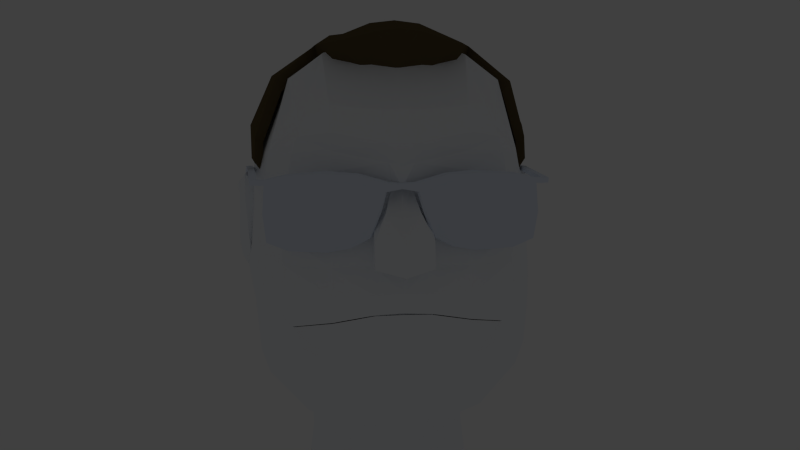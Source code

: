 # Source: bradgolf1_7.blend  (saved by Blender 2.67.0; exported with 4.5.12 LTS)
import bpy
from mathutils import Matrix  # noqa: F401  (used for matrix-valued properties, if any)

bpy.ops.wm.read_factory_settings(use_empty=True)
scene = bpy.context.scene
scene.name = 'Scene'

# ---- collections
col_collection_1 = bpy.data.collections.new('Collection 1'); scene.collection.children.link(col_collection_1)

# ---- materials (node trees are filled in below, after node groups)
mat_bradhairmat = bpy.data.materials.new('BradHairMat')
mat_bradhairmat.alpha_threshold = 0.0
mat_bradhairmat.use_transparent_shadow = False
mat_bradhairmat.diffuse_color = (0.1149, 0.08363, 0.0388, 1.0)
mat_bradhairmat.roughness = 0.5
mat_bradhairmat.line_color = (0.0, 0.0, 0.0, 1.0)
mat_bradfacemat = bpy.data.materials.new('BradFaceMat')
mat_bradfacemat.alpha_threshold = 0.0
mat_bradfacemat.use_transparent_shadow = False
mat_bradfacemat.diffuse_color = (0.9519, 0.973, 1.0, 1.0)
mat_bradfacemat.roughness = 0.5
mat_bradfacemat.line_color = (0.0, 0.0, 0.0, 1.0)
mat_bradteethmat = bpy.data.materials.new('BradTeethMat')
mat_bradteethmat.alpha_threshold = 0.0
mat_bradteethmat.use_transparent_shadow = False
mat_bradteethmat.diffuse_color = (1.0, 0.9743, 0.9333, 1.0)
mat_bradteethmat.roughness = 0.5
mat_bradteethmat.line_color = (0.0, 0.0, 0.0, 1.0)
mat_glassesmat = bpy.data.materials.new('GlassesMat')
mat_glassesmat.alpha_threshold = 0.0
mat_glassesmat.use_transparent_shadow = False
mat_glassesmat.diffuse_color = (0.8293, 0.89, 1.0, 1.0)
mat_glassesmat.roughness = 0.5

# ---- material node trees

# ---- world
world_world = bpy.data.worlds.new('World'); scene.world = world_world
world_world.color = (0.05088, 0.05088, 0.05088)
world_world.use_sun_shadow = False
world_world.sun_shadow_jitter_overblur = 0.0
world_world.cycles.sampling_method = 'MANUAL'
world_world.cycles.sample_map_resolution = 256

# ---- cameras
cam_camera = bpy.data.cameras.new('Camera')
cam_camera.clip_end = 2000.0
cam_camera.lens = 35.0
cam_camera.sensor_width = 32.0
cam_camera.sensor_height = 18.0
cam_camera.ortho_scale = 7.314
cam_camera.dof.focus_distance = 0.0
cam_camera.dof.aperture_fstop = 128.0

# ---- lights
light_lamp = bpy.data.lights.new('Lamp', 'POINT')
light_lamp.transmission_factor = 0.0
light_lamp.cutoff_distance = 30.0
light_lamp.energy = 100.0
light_lamp.shadow_buffer_clip_start = 1.001
light_lamp.shadow_soft_size = 0.1
light_lamp.shadow_maximum_resolution = 0.006
light_lamp.use_absolute_resolution = True
light_lamp.cycles.use_multiple_importance_sampling = False

# ---- meshes
me_hairmesh = bpy.data.meshes.new('HairMesh')
me_hairmesh.from_pydata([(-0.8922, 0.7855, 2.884), (-0.9602, 1.132, 1.681), (-0.987, 1.083, 2.31), (-0.5156, 0.9674, 2.935), (-1.007, 0.44, 2.897), (-0.7452, 1.155, 1.063), (-0.9917, -0.5189, 2.897), (-0.5156, 0.03487, 3.305), (-1.185, 0.646, 1.681), (-1.215, -0.06004, 2.231), (-0.5156, 1.377, 1.681), (-0.6569, -0.3888, 3.191), (-1.175, 0.4608, 2.313), (-0.5156, 1.262, 1.012), (-0.5156, 0.5349, 3.224), (-0.8017, 1.055, 0.7541), (-1.178, -0.3537, 2.231), (-0.5156, 1.302, 2.313), (-0.9706, 1.121, 1.996), (-1.185, 0.646, 1.997), (-0.5156, 1.366, 1.997), (-0.5156, 1.247, 2.52), (-0.9915, 1.028, 2.479), (-1.167, -0.3537, 2.423), (-1.17, 0.44, 2.52), (-1.219, -0.06004, 2.52), (-0.5156, 1.354, 1.337), (-1.064, 0.8445, 1.244), (-0.5156, 1.122, 0.7383), (-0.9254, 1.109, 1.284), (-0.9186, 0.7179, 2.764), (-0.2063, 0.03487, 3.344), (-0.2063, -0.5498, 3.364), (-0.2507, 1.122, 0.7162), (-0.2507, 1.354, 1.337), (-0.2507, 1.278, 2.52), (-0.2507, 1.397, 1.997), (-0.2507, 1.333, 2.313), (-0.2507, 0.5349, 3.284), (-0.2507, 1.262, 1.012), (-0.2507, 1.408, 1.681), (-0.2507, 0.993, 3.003), (-0.5156, -0.8213, 3.193), (-0.172, -0.9311, 3.271), (-1.027, -0.06004, 2.945), (-0.9174, 1.018, 1.625), (-0.9414, 0.9707, 2.189), (-0.519, 0.8809, 2.81), (-0.9522, 0.3984, 2.802), (-0.7247, 1.038, 1.072), (-0.9381, -0.4607, 2.802), (-0.519, 0.04535, 3.168), (-1.178, 0.5794, 1.625), (-1.146, -0.04956, 2.109), (-0.519, 1.237, 1.625), (-0.6382, -0.3441, 3.066), (-1.102, 0.4171, 2.192), (-0.519, 1.134, 1.026), (-0.519, 0.4933, 3.095), (-0.7754, 0.9495, 0.7949), (-1.112, -0.3127, 2.109), (-0.519, 1.167, 2.192), (-0.9267, 1.009, 1.907), (-1.178, 0.5794, 1.909), (-0.519, 1.228, 1.909), (-0.519, 1.118, 2.378), (-0.9454, 0.9215, 2.34), (-1.101, -0.3127, 2.378), (-1.098, 0.3984, 2.378), (-1.147, -0.04956, 2.378), (-0.519, 1.217, 1.317), (-1.011, 0.7606, 1.234), (-0.519, 1.009, 0.7808), (-0.8862, 0.9978, 1.27), (-0.2418, 0.04535, 3.203), (-0.2418, -0.4785, 3.217), (-0.2817, 1.009, 0.7609), (-0.2817, 1.217, 1.317), (-0.2817, 1.146, 2.378), (-0.2817, 1.255, 1.909), (-0.2817, 1.195, 2.192), (-0.2817, 0.4933, 3.149), (-0.2817, 1.134, 1.026), (-0.2817, 1.265, 1.625), (-0.2817, 0.9038, 2.81), (-0.519, -0.5174, 3.031), (-0.2111, -0.644, 2.949), (-0.97, -0.04956, 2.845), (0.8922, 0.7855, 2.884), (0.9602, 1.132, 1.681), (0.0, 1.01, 3.003), (0.0, 0.03487, 3.368), (0.0, 1.429, 1.681), (0.987, 1.083, 2.31), (0.5156, 0.9674, 2.935), (1.007, 0.44, 2.897), (0.7452, 1.155, 1.063), (0.9917, -0.5189, 2.897), (0.0, -0.5498, 3.388), (0.0, 0.5349, 3.32), (0.5156, 0.03487, 3.305), (1.185, 0.646, 1.681), (1.215, -0.06004, 2.231), (0.5156, 1.377, 1.681), (0.0, 1.354, 2.313), (0.0, 1.283, 1.012), (0.6569, -0.3888, 3.191), (1.175, 0.4608, 2.313), (0.5156, 1.262, 1.012), (0.5156, 0.5349, 3.224), (0.8017, 1.055, 0.7541), (1.178, -0.3537, 2.231), (0.5156, 1.302, 2.313), (0.9706, 1.121, 1.996), (0.0, 1.418, 1.997), (1.185, 0.646, 1.997), (0.5156, 1.366, 1.997), (0.5156, 1.247, 2.52), (0.0, 1.299, 2.52), (0.9915, 1.028, 2.479), (1.167, -0.3537, 2.423), (1.17, 0.44, 2.52), (1.219, -0.06004, 2.52), (0.0, 1.375, 1.337), (0.5156, 1.354, 1.337), (1.064, 0.8445, 1.244), (0.5156, 1.122, 0.7383), (0.9254, 1.109, 1.284), (0.0, 1.143, 0.7215), (0.9186, 0.7179, 2.764), (0.2063, 0.03487, 3.344), (0.2063, -0.5498, 3.364), (0.2507, 1.122, 0.7162), (0.2507, 1.354, 1.337), (0.2507, 1.278, 2.52), (0.2507, 1.397, 1.997), (0.2507, 1.333, 2.313), (0.2507, 0.5349, 3.284), (0.2507, 1.262, 1.012), (0.2507, 1.408, 1.681), (0.2507, 0.993, 3.003), (0.0, -0.938, 3.291), (0.5156, -0.8213, 3.193), (0.172, -0.9311, 3.271), (1.027, -0.06004, 2.945), (0.9174, 1.018, 1.625), (0.0, 0.9194, 2.81), (0.0, 0.04535, 3.224), (0.0, 1.284, 1.625), (0.9414, 0.9707, 2.189), (0.519, 0.8809, 2.81), (0.9522, 0.3984, 2.802), (0.7247, 1.038, 1.072), (0.9381, -0.4607, 2.802), (0.0, -0.4785, 3.239), (0.0, 0.4933, 3.181), (0.519, 0.04535, 3.168), (1.178, 0.5794, 1.625), (1.146, -0.04956, 2.109), (0.519, 1.237, 1.625), (0.0, 1.214, 2.192), (0.0, 1.153, 1.026), (0.6382, -0.3441, 3.066), (1.102, 0.4171, 2.192), (0.519, 1.134, 1.026), (0.519, 0.4933, 3.095), (0.7754, 0.9495, 0.7949), (1.112, -0.3127, 2.109), (0.519, 1.167, 2.192), (0.9267, 1.009, 1.907), (0.0, 1.274, 1.909), (1.178, 0.5794, 1.909), (0.519, 1.228, 1.909), (0.519, 1.118, 2.378), (0.0, 1.165, 2.378), (0.9454, 0.9215, 2.34), (1.101, -0.3127, 2.378), (1.098, 0.3984, 2.378), (1.147, -0.04956, 2.378), (0.0, 1.236, 1.317), (0.519, 1.217, 1.317), (1.011, 0.7606, 1.234), (0.519, 1.009, 0.7808), (0.8862, 0.9978, 1.27), (0.0, 1.028, 0.7657), (0.2418, 0.04535, 3.203), (0.2418, -0.4785, 3.217), (0.2817, 1.009, 0.7609), (0.2817, 1.217, 1.317), (0.2817, 1.146, 2.378), (0.2817, 1.255, 1.909), (0.2817, 1.195, 2.192), (0.2817, 0.4933, 3.149), (0.2817, 1.134, 1.026), (0.2817, 1.265, 1.625), (0.2817, 0.9038, 2.81), (0.0, -0.7247, 2.967), (0.519, -0.5174, 3.031), (0.2111, -0.644, 2.949), (0.97, -0.04956, 2.845)], [], [(24, 4, 0, 22), (27, 8, 1, 29), (31, 7, 11, 32), (19, 12, 2, 18), (34, 39, 13, 26), (99, 38, 14, 7, 31, 91), (41, 3, 14, 38), (35, 37, 17, 21), (36, 40, 10, 20), (8, 19, 18, 1), (37, 36, 20, 17), (9, 25, 24, 12), (41, 35, 21, 3), (16, 23, 25, 9), (12, 24, 22, 2), (15, 27, 29, 5), (40, 34, 26, 10), (39, 33, 28, 13), (91, 31, 32, 98), (118, 104, 37, 35), (104, 114, 36, 37), (92, 123, 34, 40), (90, 118, 35, 41), (123, 105, 39, 34), (90, 41, 38, 99), (114, 92, 40, 36), (105, 128, 33, 39), (32, 11, 42, 43), (98, 32, 43, 141), (3, 21, 22, 0), (20, 10, 1, 18), (26, 13, 5, 29), (68, 66, 30, 48), (10, 26, 29, 1), (21, 17, 2, 22), (17, 20, 18, 2), (14, 3, 0), (23, 6, 44, 25), (7, 44, 6, 11), (4, 14, 0), (25, 44, 4, 24), (14, 4, 44, 7), (13, 28, 15, 5), (71, 73, 45, 52), (74, 75, 55, 51), (63, 62, 46, 56), (77, 70, 57, 82), (155, 147, 74, 51, 58, 81), (84, 81, 58, 47), (78, 65, 61, 80), (79, 64, 54, 83), (52, 45, 62, 63), (80, 61, 64, 79), (53, 56, 68, 69), (84, 47, 65, 78), (60, 53, 69, 67), (56, 46, 66, 68), (59, 49, 73, 71), (83, 54, 70, 77), (82, 57, 72, 76), (147, 154, 75, 74), (174, 78, 80, 160), (160, 80, 79, 170), (148, 83, 77, 179), (146, 84, 78, 174), (179, 77, 82, 161), (146, 155, 81, 84), (170, 79, 83, 148), (161, 82, 76, 184), (75, 86, 85, 55), (154, 196, 86, 75), (47, 30, 66, 65), (64, 62, 45, 54), (70, 73, 49, 57), (54, 45, 73, 70), (65, 66, 46, 61), (61, 46, 62, 64), (58, 30, 47), (67, 69, 87, 50), (51, 55, 50, 87), (48, 30, 58), (69, 68, 48, 87), (58, 51, 87, 48), (57, 49, 59, 72), (12, 56, 53, 9), (9, 53, 60, 16), (8, 52, 63, 19), (23, 67, 50, 6), (11, 55, 85, 42), (128, 184, 76, 33), (16, 60, 67, 23), (6, 50, 55, 11), (27, 71, 52, 8), (42, 85, 86, 43), (19, 63, 56, 12), (28, 72, 59, 15), (33, 76, 72, 28), (43, 86, 196, 141), (15, 59, 71, 27), (121, 119, 88, 95), (125, 127, 89, 101), (130, 131, 106, 100), (115, 113, 93, 107), (133, 124, 108, 138), (99, 91, 130, 100, 109, 137), (140, 137, 109, 94), (134, 117, 112, 136), (135, 116, 103, 139), (101, 89, 113, 115), (136, 112, 116, 135), (102, 107, 121, 122), (140, 94, 117, 134), (111, 102, 122, 120), (107, 93, 119, 121), (110, 96, 127, 125), (139, 103, 124, 133), (138, 108, 126, 132), (91, 98, 131, 130), (118, 134, 136, 104), (104, 136, 135, 114), (92, 139, 133, 123), (90, 140, 134, 118), (123, 133, 138, 105), (90, 99, 137, 140), (114, 135, 139, 92), (105, 138, 132, 128), (131, 143, 142, 106), (98, 141, 143, 131), (94, 88, 119, 117), (116, 113, 89, 103), (124, 127, 96, 108), (177, 151, 129, 175), (103, 89, 127, 124), (117, 119, 93, 112), (112, 93, 113, 116), (109, 88, 94), (120, 122, 144, 97), (100, 106, 97, 144), (95, 88, 109), (122, 121, 95, 144), (109, 100, 144, 95), (108, 96, 110, 126), (181, 157, 145, 183), (185, 156, 162, 186), (171, 163, 149, 169), (188, 193, 164, 180), (155, 192, 165, 156, 185, 147), (195, 150, 165, 192), (189, 191, 168, 173), (190, 194, 159, 172), (157, 171, 169, 145), (191, 190, 172, 168), (158, 178, 177, 163), (195, 189, 173, 150), (167, 176, 178, 158), (163, 177, 175, 149), (166, 181, 183, 152), (194, 188, 180, 159), (193, 187, 182, 164), (147, 185, 186, 154), (174, 160, 191, 189), (160, 170, 190, 191), (148, 179, 188, 194), (146, 174, 189, 195), (179, 161, 193, 188), (146, 195, 192, 155), (170, 148, 194, 190), (161, 184, 187, 193), (186, 162, 197, 198), (154, 186, 198, 196), (150, 173, 175, 129), (172, 159, 145, 169), (180, 164, 152, 183), (159, 180, 183, 145), (173, 168, 149, 175), (168, 172, 169, 149), (165, 150, 129), (176, 153, 199, 178), (156, 199, 153, 162), (151, 165, 129), (178, 199, 151, 177), (165, 151, 199, 156), (164, 182, 166, 152), (107, 102, 158, 163), (118, 104, 160, 174), (141, 98, 154, 196), (99, 90, 146, 155), (102, 111, 167, 158), (101, 115, 171, 157), (120, 97, 153, 176), (106, 142, 197, 162), (114, 92, 148, 170), (128, 132, 187, 184), (111, 120, 176, 167), (123, 105, 161, 179), (105, 128, 184, 161), (104, 114, 170, 160), (97, 106, 162, 153), (125, 101, 157, 181), (142, 143, 198, 197), (98, 91, 147, 154), (90, 118, 174, 146), (115, 107, 163, 171), (126, 110, 166, 182), (132, 126, 182, 187), (143, 141, 196, 198), (91, 99, 155, 147), (92, 123, 179, 148), (110, 125, 181, 166)])
_uv = me_hairmesh.uv_layers.new(name='UVMap')
_uv.uv.foreach_set('vector', [0.4209, 0.6713, 0.4515, 0.7563, 0.4098, 0.7677, 0.34, 0.7066, 0.3236, 0.4549, 0.3575, 0.5231, 0.2585, 0.5688, 0.2342, 0.495, 0.604, 0.9197, 0.5783, 0.8489, 0.6728, 0.7959, 0.7162, 0.8575, 0.371, 0.5854, 0.4088, 0.6345, 0.3196, 0.6827, 0.2851, 0.627, 0.07947, 0.5443, 0.06894, 0.4602, 0.1335, 0.4587, 0.143, 0.5308, 0.4807, 0.9999, 0.4774, 0.9331, 0.4723, 0.8689, 0.5783, 0.8489, 0.604, 0.9197, 0.6223, 0.9698, 0.3269, 0.8948, 0.3577, 0.8379, 0.4723, 0.8689, 0.4774, 0.9331, 0.2227, 0.8167, 0.1861, 0.7753, 0.2386, 0.7355, 0.2698, 0.7714, 0.1401, 0.7055, 0.1051, 0.6305, 0.1662, 0.6066, 0.1979, 0.6735, 0.3575, 0.5231, 0.371, 0.5854, 0.2851, 0.627, 0.2585, 0.5688, 0.1861, 0.7753, 0.1401, 0.7055, 0.1979, 0.6735, 0.2386, 0.7355, 0.4871, 0.6087, 0.5022, 0.6415, 0.4209, 0.6713, 0.4088, 0.6345, 0.3269, 0.8948, 0.2227, 0.8167, 0.2698, 0.7714, 0.3577, 0.8379, 0.5857, 0.5746, 0.5936, 0.6136, 0.5022, 0.6415, 0.4871, 0.6087, 0.4088, 0.6345, 0.4209, 0.6713, 0.34, 0.7066, 0.3196, 0.6827, 0.2893, 0.3847, 0.3236, 0.4549, 0.2342, 0.495, 0.2197, 0.4256, 0.1051, 0.6305, 0.07947, 0.5443, 0.143, 0.5308, 0.1662, 0.6066, 0.06894, 0.4602, 0.07508, 0.3836, 0.137, 0.3992, 0.1335, 0.4587, 0.6223, 0.9698, 0.604, 0.9197, 0.7162, 0.8575, 0.7491, 0.9011, 0.1741, 0.8644, 0.1324, 0.8167, 0.1861, 0.7753, 0.2227, 0.8167, 0.1324, 0.8167, 0.0814, 0.7377, 0.1401, 0.7055, 0.1861, 0.7753, 0.04367, 0.6542, 0.01395, 0.5588, 0.07947, 0.5443, 0.1051, 0.6305, 0.2947, 0.956, 0.1741, 0.8644, 0.2227, 0.8167, 0.3269, 0.8948, 0.01395, 0.5588, 9.662e-05, 0.4624, 0.06894, 0.4602, 0.07947, 0.5443, 0.2947, 0.956, 0.3269, 0.8948, 0.4774, 0.9331, 0.4807, 0.9999, 0.0814, 0.7377, 0.04367, 0.6542, 0.1051, 0.6305, 0.1401, 0.7055, 9.662e-05, 0.4624, 0.009114, 0.3682, 0.07508, 0.3836, 0.06894, 0.4602, 0.7162, 0.8575, 0.6728, 0.7959, 0.7276, 0.7276, 0.8005, 0.7688, 0.7491, 0.9011, 0.7162, 0.8575, 0.8005, 0.7688, 0.8396, 0.7936, 0.3577, 0.8379, 0.2698, 0.7714, 0.3049, 0.739, 0.3837, 0.8028, 0.1979, 0.6735, 0.1662, 0.6066, 0.2124, 0.5877, 0.2415, 0.6503, 0.143, 0.5308, 0.1335, 0.4587, 0.1766, 0.4421, 0.1886, 0.5129, 0.4209, 0.6713, 0.34, 0.7066, 0.4098, 0.7677, 0.4515, 0.7563, 0.1662, 0.6066, 0.143, 0.5308, 0.1886, 0.5129, 0.2124, 0.5877, 0.2698, 0.7714, 0.2386, 0.7355, 0.2791, 0.7091, 0.3049, 0.739, 0.2386, 0.7355, 0.1979, 0.6735, 0.2415, 0.6503, 0.2791, 0.7091, 0.4723, 0.8689, 0.3577, 0.8379, 0.4098, 0.7677, 0.5936, 0.6136, 0.6198, 0.6969, 0.5385, 0.7374, 0.5022, 0.6415, 0.5783, 0.8489, 0.5584, 0.7932, 0.6463, 0.7464, 0.6728, 0.7959, 0.4619, 0.8126, 0.4723, 0.8689, 0.4098, 0.7677, 0.5022, 0.6415, 0.5385, 0.7374, 0.4515, 0.7563, 0.4209, 0.6713, 0.4723, 0.8689, 0.4619, 0.8126, 0.5584, 0.7932, 0.5783, 0.8489, 0.1335, 0.4587, 0.137, 0.3992, 0.1767, 0.3979, 0.1766, 0.4421, 0.3236, 0.4549, 0.2342, 0.495, 0.2585, 0.5688, 0.3575, 0.5231, 0.604, 0.9197, 0.7162, 0.8575, 0.6728, 0.7959, 0.5783, 0.8489, 0.371, 0.5854, 0.2851, 0.627, 0.3196, 0.6827, 0.4088, 0.6345, 0.07947, 0.5443, 0.143, 0.5308, 0.1335, 0.4587, 0.06894, 0.4602, 0.4807, 0.9999, 0.6223, 0.9698, 0.604, 0.9197, 0.5783, 0.8489, 0.4723, 0.8689, 0.4774, 0.9331, 0.3269, 0.8948, 0.4774, 0.9331, 0.4723, 0.8689, 0.3577, 0.8379, 0.2227, 0.8167, 0.2698, 0.7714, 0.2386, 0.7355, 0.1861, 0.7753, 0.1401, 0.7055, 0.1979, 0.6735, 0.1662, 0.6066, 0.1051, 0.6305, 0.3575, 0.5231, 0.2585, 0.5688, 0.2851, 0.627, 0.371, 0.5854, 0.1861, 0.7753, 0.2386, 0.7355, 0.1979, 0.6735, 0.1401, 0.7055, 0.4871, 0.6087, 0.4088, 0.6345, 0.4209, 0.6713, 0.5022, 0.6415, 0.3269, 0.8948, 0.3577, 0.8379, 0.2698, 0.7714, 0.2227, 0.8167, 0.5857, 0.5746, 0.4871, 0.6087, 0.5022, 0.6415, 0.5936, 0.6136, 0.4088, 0.6345, 0.3196, 0.6827, 0.34, 0.7066, 0.4209, 0.6713, 0.2893, 0.3847, 0.2197, 0.4256, 0.2342, 0.495, 0.3236, 0.4549, 0.1051, 0.6305, 0.1662, 0.6066, 0.143, 0.5308, 0.07947, 0.5443, 0.06894, 0.4602, 0.1335, 0.4587, 0.137, 0.3992, 0.07508, 0.3836, 0.6223, 0.9698, 0.7491, 0.9011, 0.7162, 0.8575, 0.604, 0.9197, 0.1741, 0.8644, 0.2227, 0.8167, 0.1861, 0.7753, 0.1324, 0.8167, 0.1324, 0.8167, 0.1861, 0.7753, 0.1401, 0.7055, 0.0814, 0.7377, 0.04367, 0.6542, 0.1051, 0.6305, 0.07947, 0.5443, 0.01395, 0.5588, 0.2947, 0.956, 0.3269, 0.8948, 0.2227, 0.8167, 0.1741, 0.8644, 0.01395, 0.5588, 0.07947, 0.5443, 0.06894, 0.4602, 9.662e-05, 0.4624, 0.2947, 0.956, 0.4807, 0.9999, 0.4774, 0.9331, 0.3269, 0.8948, 0.0814, 0.7377, 0.1401, 0.7055, 0.1051, 0.6305, 0.04367, 0.6542, 9.662e-05, 0.4624, 0.06894, 0.4602, 0.07508, 0.3836, 0.009114, 0.3682, 0.7162, 0.8575, 0.8005, 0.7688, 0.7276, 0.7276, 0.6728, 0.7959, 0.7491, 0.9011, 0.8396, 0.7936, 0.8005, 0.7688, 0.7162, 0.8575, 0.3577, 0.8379, 0.3837, 0.8028, 0.3049, 0.739, 0.2698, 0.7714, 0.1979, 0.6735, 0.2415, 0.6503, 0.2124, 0.5877, 0.1662, 0.6066, 0.143, 0.5308, 0.1886, 0.5129, 0.1766, 0.4421, 0.1335, 0.4587, 0.1662, 0.6066, 0.2124, 0.5877, 0.1886, 0.5129, 0.143, 0.5308, 0.2698, 0.7714, 0.3049, 0.739, 0.2791, 0.7091, 0.2386, 0.7355, 0.2386, 0.7355, 0.2791, 0.7091, 0.2415, 0.6503, 0.1979, 0.6735, 0.4723, 0.8689, 0.4098, 0.7677, 0.3577, 0.8379, 0.5936, 0.6136, 0.5022, 0.6415, 0.5385, 0.7374, 0.6198, 0.6969, 0.5783, 0.8489, 0.6728, 0.7959, 0.6463, 0.7464, 0.5584, 0.7932, 0.4619, 0.8126, 0.4098, 0.7677, 0.4723, 0.8689, 0.5022, 0.6415, 0.4209, 0.6713, 0.4515, 0.7563, 0.5385, 0.7374, 0.4723, 0.8689, 0.5783, 0.8489, 0.5584, 0.7932, 0.4619, 0.8126, 0.1335, 0.4587, 0.1766, 0.4421, 0.1767, 0.3979, 0.137, 0.3992, 0.4088, 0.6345, 0.4088, 0.6345, 0.4871, 0.6087, 0.4871, 0.6087, 0.4871, 0.6087, 0.4871, 0.6087, 0.5857, 0.5746, 0.5857, 0.5746, 0.3575, 0.5231, 0.3575, 0.5231, 0.371, 0.5854, 0.371, 0.5854, 0.5936, 0.6136, 0.5936, 0.6136, 0.6198, 0.6969, 0.6198, 0.6969, 0.6728, 0.7959, 0.6728, 0.7959, 0.7276, 0.7276, 0.7276, 0.7276, 0.009114, 0.3682, 0.009114, 0.3682, 0.07508, 0.3836, 0.07508, 0.3836, 0.5857, 0.5746, 0.5857, 0.5746, 0.5936, 0.6136, 0.5936, 0.6136, 0.6463, 0.7464, 0.6463, 0.7464, 0.6728, 0.7959, 0.6728, 0.7959, 0.3236, 0.4549, 0.3236, 0.4549, 0.3575, 0.5231, 0.3575, 0.5231, 0.7276, 0.7276, 0.7276, 0.7276, 0.8005, 0.7688, 0.8005, 0.7688, 0.371, 0.5854, 0.371, 0.5854, 0.4088, 0.6345, 0.4088, 0.6345, 0.137, 0.3992, 0.137, 0.3992, 0.1767, 0.3979, 0.1767, 0.3979, 0.07508, 0.3836, 0.07508, 0.3836, 0.137, 0.3992, 0.137, 0.3992, 0.8005, 0.7688, 0.8005, 0.7688, 0.8396, 0.7936, 0.8396, 0.7936, 0.2893, 0.3847, 0.2893, 0.3847, 0.3236, 0.4549, 0.3236, 0.4549, 0.4209, 0.6713, 0.34, 0.7066, 0.4098, 0.7677, 0.4515, 0.7563, 0.3236, 0.4549, 0.2342, 0.495, 0.2585, 0.5688, 0.3575, 0.5231, 0.604, 0.9197, 0.7162, 0.8575, 0.6728, 0.7959, 0.5783, 0.8489, 0.371, 0.5854, 0.2851, 0.627, 0.3196, 0.6827, 0.4088, 0.6345, 0.07947, 0.5443, 0.143, 0.5308, 0.1335, 0.4587, 0.06894, 0.4602, 0.4807, 0.9999, 0.6223, 0.9698, 0.604, 0.9197, 0.5783, 0.8489, 0.4723, 0.8689, 0.4774, 0.9331, 0.3269, 0.8948, 0.4774, 0.9331, 0.4723, 0.8689, 0.3577, 0.8379, 0.2227, 0.8167, 0.2698, 0.7714, 0.2386, 0.7355, 0.1861, 0.7753, 0.1401, 0.7055, 0.1979, 0.6735, 0.1662, 0.6066, 0.1051, 0.6305, 0.3575, 0.5231, 0.2585, 0.5688, 0.2851, 0.627, 0.371, 0.5854, 0.1861, 0.7753, 0.2386, 0.7355, 0.1979, 0.6735, 0.1401, 0.7055, 0.4871, 0.6087, 0.4088, 0.6345, 0.4209, 0.6713, 0.5022, 0.6415, 0.3269, 0.8948, 0.3577, 0.8379, 0.2698, 0.7714, 0.2227, 0.8167, 0.5857, 0.5746, 0.4871, 0.6087, 0.5022, 0.6415, 0.5936, 0.6136, 0.4088, 0.6345, 0.3196, 0.6827, 0.34, 0.7066, 0.4209, 0.6713, 0.2893, 0.3847, 0.2197, 0.4256, 0.2342, 0.495, 0.3236, 0.4549, 0.1051, 0.6305, 0.1662, 0.6066, 0.143, 0.5308, 0.07947, 0.5443, 0.06894, 0.4602, 0.1335, 0.4587, 0.137, 0.3992, 0.07508, 0.3836, 0.6223, 0.9698, 0.7491, 0.9011, 0.7162, 0.8575, 0.604, 0.9197, 0.1741, 0.8644, 0.2227, 0.8167, 0.1861, 0.7753, 0.1324, 0.8167, 0.1324, 0.8167, 0.1861, 0.7753, 0.1401, 0.7055, 0.0814, 0.7377, 0.04367, 0.6542, 0.1051, 0.6305, 0.07947, 0.5443, 0.01395, 0.5588, 0.2947, 0.956, 0.3269, 0.8948, 0.2227, 0.8167, 0.1741, 0.8644, 0.01395, 0.5588, 0.07947, 0.5443, 0.06894, 0.4602, 9.662e-05, 0.4624, 0.2947, 0.956, 0.4807, 0.9999, 0.4774, 0.9331, 0.3269, 0.8948, 0.0814, 0.7377, 0.1401, 0.7055, 0.1051, 0.6305, 0.04367, 0.6542, 9.662e-05, 0.4624, 0.06894, 0.4602, 0.07508, 0.3836, 0.009114, 0.3682, 0.7162, 0.8575, 0.8005, 0.7688, 0.7276, 0.7276, 0.6728, 0.7959, 0.7491, 0.9011, 0.8396, 0.7936, 0.8005, 0.7688, 0.7162, 0.8575, 0.3577, 0.8379, 0.3837, 0.8028, 0.3049, 0.739, 0.2698, 0.7714, 0.1979, 0.6735, 0.2415, 0.6503, 0.2124, 0.5877, 0.1662, 0.6066, 0.143, 0.5308, 0.1886, 0.5129, 0.1766, 0.4421, 0.1335, 0.4587, 0.4209, 0.6713, 0.4515, 0.7563, 0.4098, 0.7677, 0.34, 0.7066, 0.1662, 0.6066, 0.2124, 0.5877, 0.1886, 0.5129, 0.143, 0.5308, 0.2698, 0.7714, 0.3049, 0.739, 0.2791, 0.7091, 0.2386, 0.7355, 0.2386, 0.7355, 0.2791, 0.7091, 0.2415, 0.6503, 0.1979, 0.6735, 0.4723, 0.8689, 0.4098, 0.7677, 0.3577, 0.8379, 0.5936, 0.6136, 0.5022, 0.6415, 0.5385, 0.7374, 0.6198, 0.6969, 0.5783, 0.8489, 0.6728, 0.7959, 0.6463, 0.7464, 0.5584, 0.7932, 0.4619, 0.8126, 0.4098, 0.7677, 0.4723, 0.8689, 0.5022, 0.6415, 0.4209, 0.6713, 0.4515, 0.7563, 0.5385, 0.7374, 0.4723, 0.8689, 0.5783, 0.8489, 0.5584, 0.7932, 0.4619, 0.8126, 0.1335, 0.4587, 0.1766, 0.4421, 0.1767, 0.3979, 0.137, 0.3992, 0.3236, 0.4549, 0.3575, 0.5231, 0.2585, 0.5688, 0.2342, 0.495, 0.604, 0.9197, 0.5783, 0.8489, 0.6728, 0.7959, 0.7162, 0.8575, 0.371, 0.5854, 0.4088, 0.6345, 0.3196, 0.6827, 0.2851, 0.627, 0.07947, 0.5443, 0.06894, 0.4602, 0.1335, 0.4587, 0.143, 0.5308, 0.4807, 0.9999, 0.4774, 0.9331, 0.4723, 0.8689, 0.5783, 0.8489, 0.604, 0.9197, 0.6223, 0.9698, 0.3269, 0.8948, 0.3577, 0.8379, 0.4723, 0.8689, 0.4774, 0.9331, 0.2227, 0.8167, 0.1861, 0.7753, 0.2386, 0.7355, 0.2698, 0.7714, 0.1401, 0.7055, 0.1051, 0.6305, 0.1662, 0.6066, 0.1979, 0.6735, 0.3575, 0.5231, 0.371, 0.5854, 0.2851, 0.627, 0.2585, 0.5688, 0.1861, 0.7753, 0.1401, 0.7055, 0.1979, 0.6735, 0.2386, 0.7355, 0.4871, 0.6087, 0.5022, 0.6415, 0.4209, 0.6713, 0.4088, 0.6345, 0.3269, 0.8948, 0.2227, 0.8167, 0.2698, 0.7714, 0.3577, 0.8379, 0.5857, 0.5746, 0.5936, 0.6136, 0.5022, 0.6415, 0.4871, 0.6087, 0.4088, 0.6345, 0.4209, 0.6713, 0.34, 0.7066, 0.3196, 0.6827, 0.2893, 0.3847, 0.3236, 0.4549, 0.2342, 0.495, 0.2197, 0.4256, 0.1051, 0.6305, 0.07947, 0.5443, 0.143, 0.5308, 0.1662, 0.6066, 0.06894, 0.4602, 0.07508, 0.3836, 0.137, 0.3992, 0.1335, 0.4587, 0.6223, 0.9698, 0.604, 0.9197, 0.7162, 0.8575, 0.7491, 0.9011, 0.1741, 0.8644, 0.1324, 0.8167, 0.1861, 0.7753, 0.2227, 0.8167, 0.1324, 0.8167, 0.0814, 0.7377, 0.1401, 0.7055, 0.1861, 0.7753, 0.04367, 0.6542, 0.01395, 0.5588, 0.07947, 0.5443, 0.1051, 0.6305, 0.2947, 0.956, 0.1741, 0.8644, 0.2227, 0.8167, 0.3269, 0.8948, 0.01395, 0.5588, 9.662e-05, 0.4624, 0.06894, 0.4602, 0.07947, 0.5443, 0.2947, 0.956, 0.3269, 0.8948, 0.4774, 0.9331, 0.4807, 0.9999, 0.0814, 0.7377, 0.04367, 0.6542, 0.1051, 0.6305, 0.1401, 0.7055, 9.662e-05, 0.4624, 0.009114, 0.3682, 0.07508, 0.3836, 0.06894, 0.4602, 0.7162, 0.8575, 0.6728, 0.7959, 0.7276, 0.7276, 0.8005, 0.7688, 0.7491, 0.9011, 0.7162, 0.8575, 0.8005, 0.7688, 0.8396, 0.7936, 0.3577, 0.8379, 0.2698, 0.7714, 0.3049, 0.739, 0.3837, 0.8028, 0.1979, 0.6735, 0.1662, 0.6066, 0.2124, 0.5877, 0.2415, 0.6503, 0.143, 0.5308, 0.1335, 0.4587, 0.1766, 0.4421, 0.1886, 0.5129, 0.1662, 0.6066, 0.143, 0.5308, 0.1886, 0.5129, 0.2124, 0.5877, 0.2698, 0.7714, 0.2386, 0.7355, 0.2791, 0.7091, 0.3049, 0.739, 0.2386, 0.7355, 0.1979, 0.6735, 0.2415, 0.6503, 0.2791, 0.7091, 0.4723, 0.8689, 0.3577, 0.8379, 0.4098, 0.7677, 0.5936, 0.6136, 0.6198, 0.6969, 0.5385, 0.7374, 0.5022, 0.6415, 0.5783, 0.8489, 0.5584, 0.7932, 0.6463, 0.7464, 0.6728, 0.7959, 0.4619, 0.8126, 0.4723, 0.8689, 0.4098, 0.7677, 0.5022, 0.6415, 0.5385, 0.7374, 0.4515, 0.7563, 0.4209, 0.6713, 0.4723, 0.8689, 0.4619, 0.8126, 0.5584, 0.7932, 0.5783, 0.8489, 0.1335, 0.4587, 0.137, 0.3992, 0.1767, 0.3979, 0.1766, 0.4421, 0.4088, 0.6345, 0.4871, 0.6087, 0.4871, 0.6087, 0.4088, 0.6345, 0.1741, 0.8644, 0.1324, 0.8167, 0.1324, 0.8167, 0.1741, 0.8644, 0.8396, 0.7936, 0.7491, 0.9011, 0.7491, 0.9011, 0.8396, 0.7936, 0.4807, 0.9999, 0.2947, 0.956, 0.2947, 0.956, 0.4807, 0.9999, 0.4871, 0.6087, 0.5857, 0.5746, 0.5857, 0.5746, 0.4871, 0.6087, 0.3575, 0.5231, 0.371, 0.5854, 0.371, 0.5854, 0.3575, 0.5231, 0.5936, 0.6136, 0.6198, 0.6969, 0.6198, 0.6969, 0.5936, 0.6136, 0.6728, 0.7959, 0.7276, 0.7276, 0.7276, 0.7276, 0.6728, 0.7959, 0.0814, 0.7377, 0.04367, 0.6542, 0.04367, 0.6542, 0.0814, 0.7377, 0.009114, 0.3682, 0.07508, 0.3836, 0.07508, 0.3836, 0.009114, 0.3682, 0.5857, 0.5746, 0.5936, 0.6136, 0.5936, 0.6136, 0.5857, 0.5746, 0.01395, 0.5588, 9.662e-05, 0.4624, 9.662e-05, 0.4624, 0.01395, 0.5588, 9.662e-05, 0.4624, 0.009114, 0.3682, 0.009114, 0.3682, 9.662e-05, 0.4624, 0.1324, 0.8167, 0.0814, 0.7377, 0.0814, 0.7377, 0.1324, 0.8167, 0.6463, 0.7464, 0.6728, 0.7959, 0.6728, 0.7959, 0.6463, 0.7464, 0.3236, 0.4549, 0.3575, 0.5231, 0.3575, 0.5231, 0.3236, 0.4549, 0.7276, 0.7276, 0.8005, 0.7688, 0.8005, 0.7688, 0.7276, 0.7276, 0.7491, 0.9011, 0.6223, 0.9698, 0.6223, 0.9698, 0.7491, 0.9011, 0.2947, 0.956, 0.1741, 0.8644, 0.1741, 0.8644, 0.2947, 0.956, 0.371, 0.5854, 0.4088, 0.6345, 0.4088, 0.6345, 0.371, 0.5854, 0.137, 0.3992, 0.1767, 0.3979, 0.1767, 0.3979, 0.137, 0.3992, 0.07508, 0.3836, 0.137, 0.3992, 0.137, 0.3992, 0.07508, 0.3836, 0.8005, 0.7688, 0.8396, 0.7936, 0.8396, 0.7936, 0.8005, 0.7688, 0.6223, 0.9698, 0.4807, 0.9999, 0.4807, 0.9999, 0.6223, 0.9698, 0.04367, 0.6542, 0.01395, 0.5588, 0.01395, 0.5588, 0.04367, 0.6542, 0.2893, 0.3847, 0.3236, 0.4549, 0.3236, 0.4549, 0.2893, 0.3847])
me_hairmesh.materials.append(mat_bradhairmat)
me_hairmesh.use_remesh_preserve_volume = False
me_hairmesh.use_remesh_preserve_attributes = False
me_hairmesh.use_mirror_vertex_groups = False
me_hairmesh.update()
me_headmesh = bpy.data.meshes.new('HeadMesh')
me_headmesh.from_pydata([(-0.511, -0.9987, 1.049), (-0.8639, -0.7716, 1.019), (-0.1606, -1.081, 1.075), (-0.1606, -0.977, 1.114), (-0.511, -0.9221, 1.057), (-0.8117, -0.6735, 1.033), (-0.4986, -1.043, 1.251), (-0.9454, -0.7396, 1.18), (-0.1482, -1.098, 1.268), (-0.1482, -0.9938, 1.275), (-0.4986, -0.9389, 1.26), (-0.873, -0.633, 1.194), (-0.6837, -0.8654, 0.3867), (-0.8355, 0.698, 3.03), (-0.7173, 0.01824, 0.2236), (-0.9596, -0.8265, 1.359), (-0.9754, 0.9527, 1.613), (-1.264, 0.03013, 1.435), (-0.4086, 0.7916, 0.4688), (-0.5493, -0.9939, 0.5053), (-0.6853, 0.4912, 0.3616), (-0.8916, -0.8559, 2.281), (-0.915, 0.8812, 2.206), (-0.4944, 0.9008, 3.082), (-0.5634, -1.002, 2.65), (-0.886, 0.4683, 3.073), (-0.7479, -0.602, 0.2586), (-0.8606, -0.8498, 1.059), (-0.5985, 0.9158, 0.8141), (-0.8819, -0.5317, 3.073), (-0.6952, 0.05238, -0.09356), (-0.4944, -0.03168, 3.362), (-0.5571, -1.159, 1.362), (-1.206, 0.4683, 1.577), (-1.177, -0.5317, 1.393), (-1.075, 0.05748, 0.7337), (-1.206, -0.03168, 2.209), (-0.5078, 1.163, 1.613), (-0.5493, -0.602, 0.1787), (-0.6011, -0.5317, 3.282), (-0.5596, -0.9846, 2.341), (-1.206, 0.4683, 2.209), (-0.5078, 1.126, 0.9207), (-0.4944, 0.4683, 3.314), (-0.5577, -1.143, 1.152), (-0.8708, 0.4885, 0.7337), (-1.142, -0.5466, 0.7981), (-1.104, -0.5317, 2.209), (-0.5053, 1.084, 2.209), (-1.236, 0.02802, 1.384), (-1.279, 0.3978, 1.543), (-1.279, -0.06144, 2.251), (-1.279, 0.4981, 2.251), (-1.314, 0.09635, 1.5), (-1.357, 0.3295, 1.62), (-1.342, 0.006892, 2.155), (-1.357, 0.4297, 2.155), (-1.249, 0.1744, 1.632), (-1.249, 0.2514, 1.708), (-1.249, 0.08498, 2.045), (-1.249, 0.3517, 2.045), (-1.22, -0.03168, 1.822), (-0.9487, -0.9136, 1.837), (-0.915, 0.9078, 1.891), (-0.5498, -1.088, 1.851), (-1.206, 0.4683, 1.893), (-1.144, -0.5317, 1.815), (-0.5053, 1.111, 1.893), (-1.261, -0.06144, 1.818), (-1.279, 0.4981, 1.897), (-1.265, 0.006892, 1.827), (-1.357, 0.4297, 1.887), (-1.249, 0.08498, 1.838), (-1.249, 0.3517, 1.876), (-1.18, 0.05748, 1.089), (-1.169, -0.5466, 1.124), (-0.5053, 1.048, 2.416), (-0.915, 0.8456, 2.374), (-0.8635, -0.8603, 2.462), (-1.048, -0.5317, 2.496), (-1.154, 0.4683, 2.416), (-0.5556, -0.9904, 2.508), (-1.179, -0.02904, 2.482), (-1.071, -0.5466, 0.5938), (-0.5078, 1.153, 1.257), (-0.5596, -1.149, 1.16), (-1.069, 0.4885, 1.161), (-0.7929, -0.9159, 0.8875), (-0.7602, 0.4885, 0.5531), (-0.5493, -1.079, 0.7938), (-0.4354, 0.9076, 0.6629), (-0.8758, -0.8432, 1.062), (-0.8547, 0.9435, 1.202), (-0.9215, 0.05748, 0.5294), (-0.5321, 0.8232, 0.6535), (-0.2369, -0.03168, 3.459), (-0.2291, -0.9939, 0.4517), (-0.1237, -1.124, 2.572), (-0.3492, -0.3263, 0.07005), (-0.2352, -1.212, 1.383), (-0.2291, -0.602, 0.1251), (-0.2369, -0.5317, 3.396), (-0.07886, -1.046, 2.227), (-0.227, -1.185, 1.214), (-0.2344, -1.088, 1.95), (-0.2291, -1.121, 0.7405), (-0.2268, -1.188, 1.222), (-1.249, 0.08498, 1.735), (-1.253, 0.006892, 1.664), (-1.249, -0.06144, 1.658), (-1.161, -0.5317, 1.643), (-0.5571, -1.108, 1.592), (-0.9484, -0.8734, 1.59), (-1.235, -0.03168, 1.628), (-0.2344, -1.108, 1.604), (-0.2344, -1.292, 1.819), (-0.2344, -1.32, 1.604), (-1.206, -0.03168, 2.015), (-0.921, -0.8864, 2.034), (-1.121, -0.5317, 2.051), (-1.279, -0.06144, 2.034), (-1.307, 0.006892, 1.991), (-1.249, 0.08498, 1.942), (-0.1374, -1.088, 2.06), (-0.1374, -1.187, 2.033), (-0.5078, -0.3962, 1.361), (-0.5081, -0.3962, 0.9267), (-0.9984, -0.269, 0.8141), (-0.1875, -0.3962, 1.379), (-0.2291, -0.3962, 1.105), (-0.97, -0.269, 1.333), (-0.5493, -0.544, 0.9267), (-0.5801, -0.8706, 1.084), (-0.2278, -0.8629, 1.13), (-0.7773, -0.7727, 1.043), (-0.9913, -0.4437, 0.8285), (-0.5693, -0.5768, 1.04), (-0.1875, -1.06, 1.149), (-0.1875, -0.6055, 1.443), (-0.5078, -0.6055, 1.424), (-0.5078, -1.005, 1.129), (-0.9718, -0.4784, 1.393), (-0.8078, -0.7066, 1.133), (-0.1871, 0.9076, 0.64), (-0.2335, 1.153, 1.257), (-0.2403, 1.074, 2.416), (-0.2403, 1.136, 1.893), (-0.2403, 1.11, 2.209), (-0.2739, 0.4683, 3.339), (-0.3903, 0.7368, -0.005161), (-0.2335, 1.126, 0.9207), (-0.2335, 1.189, 1.613), (-0.2739, 0.9265, 3.082), (-0.1754, 0.8808, 0.5147), (-0.5599, -0.9015, 2.867), (-0.1562, -1.006, 2.828), (-0.5709, -1.087, 2.062), (-0.7958, -0.7991, 2.711), (-0.886, -0.03168, 3.121), (-0.97, -0.269, 1.333), (-0.9984, -0.269, 0.8141), (-0.8192, -0.8627, 2.608), (-0.5292, -0.4392, 1.007), (-0.2418, -0.4392, 1.185), (-0.562, -0.587, 1.007), (-0.5311, -0.7442, 0.9264), (-0.2405, -0.7979, 0.8554), (-0.2661, -0.5885, 1.217), (-0.5693, -0.7243, 1.03), (-0.5279, -0.8284, 0.9973), (-0.2648, -0.8668, 0.9195), (-0.2654, -0.7308, 1.185), (-0.4328, 0.7312, -0.3964), (-0.7393, 0.04866, -0.4274), (-0.7081, 0.4319, -0.4243), (-0.3933, -0.3164, -0.4605), (-0.1777, 0.7882, -0.4248), (-0.358, -0.28, -0.1273), (-0.6672, 0.4553, -0.06268), (-0.1684, 0.8003, -0.01344), (-0.1049, -1.082, 2.417), (-0.7326, -0.2919, 0.1984), (-1.22, -0.2508, 1.414), (-0.4944, -0.2817, 3.361), (-1.108, -0.2446, 0.7659), (-1.172, -0.3069, 2.209), (-1.189, -0.2817, 1.819), (-1.101, -0.3059, 2.449), (-1.011, -0.2446, 0.5616), (-1.184, -0.2446, 1.106), (-0.2369, -0.2817, 3.428), (-1.198, -0.2817, 1.636), (-1.173, -0.2817, 2.033), (-0.884, -0.3079, 3.097), (0.511, -0.9987, 1.049), (0.8639, -0.7716, 1.019), (0.0, -1.079, 1.076), (0.1606, -1.081, 1.075), (0.1606, -0.977, 1.114), (0.511, -0.9221, 1.057), (0.8117, -0.6735, 1.033), (0.0, -0.975, 1.114), (0.4986, -1.043, 1.251), (0.9454, -0.7396, 1.18), (0.0, -1.096, 1.265), (0.1482, -1.098, 1.268), (0.1482, -0.9938, 1.275), (0.4986, -0.9389, 1.26), (0.873, -0.633, 1.194), (0.0, -0.9918, 1.272), (0.6837, -0.8654, 0.3867), (0.8355, 0.698, 3.03), (0.0, 0.8808, 0.483), (0.0, -0.9939, 0.4187), (0.7173, 0.01824, 0.2236), (0.9596, -0.8265, 1.359), (0.9754, 0.9527, 1.613), (0.0, 0.9439, 3.082), (0.0, -1.124, 2.568), (0.0, -0.4436, -0.007115), (0.0, -0.03168, 3.45), (0.0, -1.212, 1.396), (1.264, 0.03013, 1.435), (0.0, 1.207, 1.613), (0.4086, 0.7916, 0.4688), (0.5493, -0.9939, 0.5053), (0.6853, 0.4912, 0.3616), (0.8916, -0.8559, 2.281), (0.915, 0.8812, 2.206), (0.4944, 0.9008, 3.082), (0.5634, -1.002, 2.65), (0.886, 0.4683, 3.073), (0.7479, -0.602, 0.2586), (0.8606, -0.8498, 1.059), (0.5985, 0.9158, 0.8141), (0.8819, -0.5317, 3.073), (0.6952, 0.05238, -0.09356), (0.0, -0.602, 0.09212), (0.0, -0.5317, 3.421), (0.0, 0.4683, 3.394), (0.4944, -0.03168, 3.362), (0.5571, -1.159, 1.362), (0.0, -1.185, 1.218), (0.0, -1.088, 2.227), (1.206, 0.4683, 1.577), (1.177, -0.5317, 1.393), (1.075, 0.05748, 0.7337), (1.206, -0.03168, 2.209), (0.5078, 1.163, 1.613), (0.0, 1.127, 2.209), (0.0, 1.144, 0.9207), (0.5493, -0.602, 0.1787), (0.6011, -0.5317, 3.282), (0.5596, -0.9846, 2.341), (1.206, 0.4683, 2.209), (0.5078, 1.126, 0.9207), (0.4944, 0.4683, 3.314), (0.5577, -1.143, 1.152), (0.8708, 0.4885, 0.7337), (1.142, -0.5466, 0.7981), (1.104, -0.5317, 2.209), (0.5053, 1.084, 2.209), (1.236, 0.02802, 1.384), (1.279, 0.3978, 1.543), (1.279, -0.06144, 2.251), (1.279, 0.4981, 2.251), (1.314, 0.09635, 1.5), (1.357, 0.3295, 1.62), (1.342, 0.006892, 2.155), (1.357, 0.4297, 2.155), (1.249, 0.1744, 1.632), (1.249, 0.2514, 1.708), (1.249, 0.08498, 2.045), (1.249, 0.3517, 2.045), (0.0, -1.088, 1.8), (1.22, -0.03168, 1.822), (0.9487, -0.9136, 1.837), (0.915, 0.9078, 1.891), (0.0, 1.154, 1.893), (0.5498, -1.088, 1.851), (1.206, 0.4683, 1.893), (1.144, -0.5317, 1.815), (0.5053, 1.111, 1.893), (1.261, -0.06144, 1.818), (1.279, 0.4981, 1.897), (1.265, 0.006892, 1.827), (1.357, 0.4297, 1.887), (1.249, 0.08498, 1.838), (1.249, 0.3517, 1.876), (1.18, 0.05748, 1.089), (1.169, -0.5466, 1.124), (0.5053, 1.048, 2.416), (0.0, 1.091, 2.416), (0.915, 0.8456, 2.374), (0.8635, -0.8603, 2.462), (1.048, -0.5317, 2.496), (1.154, 0.4683, 2.416), (0.5556, -0.9904, 2.508), (1.179, -0.02904, 2.482), (0.0, 1.171, 1.257), (1.071, -0.5466, 0.5938), (0.5078, 1.153, 1.257), (0.5596, -1.149, 1.16), (1.069, 0.4885, 1.161), (0.7929, -0.9159, 0.8875), (0.7602, 0.4885, 0.5531), (0.5493, -1.079, 0.7938), (0.4354, 0.9076, 0.6629), (0.8758, -0.8432, 1.062), (0.8547, 0.9435, 1.202), (0.0, -1.188, 1.235), (0.0, 0.9256, 0.6196), (0.9215, 0.05748, 0.5294), (0.0, -1.121, 0.724), (0.5321, 0.8232, 0.6535), (0.2369, -0.03168, 3.459), (0.2291, -0.9939, 0.4517), (0.1237, -1.124, 2.572), (0.3492, -0.3263, 0.07005), (0.2352, -1.212, 1.383), (0.2291, -0.602, 0.1251), (0.2369, -0.5317, 3.396), (0.07886, -1.046, 2.227), (0.227, -1.185, 1.214), (0.2344, -1.088, 1.95), (0.2291, -1.121, 0.7405), (0.2268, -1.188, 1.222), (1.249, 0.08498, 1.735), (1.253, 0.006892, 1.664), (1.249, -0.06144, 1.658), (1.161, -0.5317, 1.643), (0.5571, -1.108, 1.592), (0.9484, -0.8734, 1.59), (1.235, -0.03168, 1.628), (0.0, -1.108, 1.547), (0.2344, -1.108, 1.604), (0.0, -1.356, 1.8), (0.2344, -1.292, 1.819), (0.0, -1.384, 1.547), (0.2344, -1.32, 1.604), (0.0, -1.088, 2.051), (1.206, -0.03168, 2.015), (0.921, -0.8864, 2.034), (1.121, -0.5317, 2.051), (1.279, -0.06144, 2.034), (1.307, 0.006892, 1.991), (1.249, 0.08498, 1.942), (0.1374, -1.088, 2.06), (0.0, -1.187, 2.024), (0.1374, -1.187, 2.033), (0.5078, -0.3962, 1.361), (0.5081, -0.3962, 0.9267), (0.0, -0.3962, 1.105), (0.9984, -0.269, 0.8141), (0.1875, -0.3962, 1.379), (0.2291, -0.3962, 1.105), (0.0, -0.3962, 1.375), (0.97, -0.269, 1.333), (0.5493, -0.544, 0.9267), (0.5801, -0.8706, 1.084), (0.2278, -0.8629, 1.13), (0.0, -0.5885, 1.217), (0.7773, -0.7727, 1.043), (0.9913, -0.4437, 0.8285), (0.0, -0.8629, 1.13), (0.5693, -0.5768, 1.04), (0.1875, -1.06, 1.149), (0.1875, -0.6055, 1.443), (0.5078, -0.6055, 1.424), (0.5078, -1.005, 1.129), (0.9718, -0.4784, 1.393), (0.8078, -0.7066, 1.133), (0.0, -1.06, 1.145), (0.0, -0.6055, 1.439), (0.1871, 0.9076, 0.64), (0.2335, 1.153, 1.257), (0.2403, 1.074, 2.416), (0.2403, 1.136, 1.893), (0.2403, 1.11, 2.209), (0.2739, 0.4683, 3.339), (0.3903, 0.7368, -0.005161), (0.2335, 1.126, 0.9207), (0.2335, 1.189, 1.613), (0.2739, 0.9265, 3.082), (0.1754, 0.8808, 0.5147), (0.0, -1.013, 2.833), (0.5599, -0.9015, 2.867), (0.1562, -1.006, 2.828), (0.5709, -1.087, 2.062), (0.7958, -0.7991, 2.711), (0.886, -0.03168, 3.121), (0.97, -0.269, 1.333), (0.9984, -0.269, 0.8141), (0.8192, -0.8627, 2.608), (0.5292, -0.4392, 1.007), (0.0, -0.4392, 1.185), (0.2418, -0.4392, 1.185), (0.562, -0.587, 1.007), (0.5311, -0.7442, 0.9264), (0.2405, -0.7979, 0.8554), (0.0, -0.7979, 0.8496), (0.2661, -0.5885, 1.217), (0.5693, -0.7243, 1.03), (0.5279, -0.8284, 0.9973), (0.2648, -0.8668, 0.9195), (0.2654, -0.7308, 1.185), (0.0, -0.8668, 0.9137), (0.0, -0.7308, 1.185), (0.0, 0.7882, -0.4499), (0.0, -0.3164, -0.4809), (0.4328, 0.7312, -0.3964), (0.7393, 0.04866, -0.4274), (0.7081, 0.4319, -0.4243), (0.3933, -0.3164, -0.4605), (0.1777, 0.7882, -0.4248), (0.0, -0.3336, -0.1716), (0.358, -0.28, -0.1273), (0.6672, 0.4553, -0.06268), (0.0, 0.8003, -0.01862), (0.1684, 0.8003, -0.01344), (0.0, 0.1894, 2.743), (0.0, -1.085, 2.384), (0.1049, -1.082, 2.417), (0.7326, -0.2919, 0.1984), (0.0, -0.2817, 3.435), (1.22, -0.2508, 1.414), (0.4944, -0.2817, 3.361), (1.108, -0.2446, 0.7659), (1.172, -0.3069, 2.209), (1.189, -0.2817, 1.819), (1.101, -0.3059, 2.449), (1.011, -0.2446, 0.5616), (1.184, -0.2446, 1.106), (0.2369, -0.2817, 3.428), (1.198, -0.2817, 1.636), (1.173, -0.2817, 2.033), (0.884, -0.3079, 3.097)], [], [(2, 0, 4, 3), (196, 2, 3, 201), (0, 1, 5, 4), (8, 9, 10, 6), (204, 209, 9, 8), (6, 10, 11, 7), (0, 6, 7, 1), (196, 204, 8, 2), (3, 9, 209, 201), (2, 8, 6, 0), (1, 7, 11, 5), (4, 10, 9, 3), (5, 11, 10, 4), (80, 25, 13, 77), (86, 33, 16, 92), (189, 182, 17, 74), (100, 96, 19, 38), (155, 154, 24, 97), (190, 183, 39, 101), (65, 41, 22, 63), (65, 33, 50, 69), (144, 150, 42, 84), (143, 153, 18, 90), (179, 418, 408, 176), (178, 149, 172, 174), (239, 148, 43, 31, 95, 220), (152, 23, 43, 148), (105, 103, 44, 89), (106, 99, 32, 85), (88, 45, 28, 94), (93, 35, 45, 88), (74, 17, 33, 86), (188, 184, 35, 93), (87, 27, 46, 83), (91, 15, 34, 75), (192, 185, 36, 117), (118, 21, 47, 119), (145, 147, 48, 76), (146, 151, 37, 67), (50, 49, 53, 54), (33, 17, 49, 50), (117, 36, 51, 120), (36, 41, 52, 51), (121, 55, 59, 122), (51, 52, 56, 55), (69, 50, 54, 71), (120, 51, 55, 121), (72, 122, 59, 60, 73), (54, 53, 57, 58), (55, 56, 60, 59), (71, 54, 58, 73), (114, 104, 64, 111), (33, 65, 63, 16), (41, 65, 69, 52), (191, 186, 61, 113), (112, 62, 66, 110), (147, 146, 67, 48), (113, 61, 68, 109), (108, 70, 72, 107), (52, 69, 71, 56), (109, 68, 70, 108), (56, 71, 73, 60), (36, 82, 80, 41), (20, 18, 149, 178), (35, 74, 86, 45), (152, 145, 76, 23), (141, 135, 127, 130), (185, 187, 82, 36), (132, 133, 166, 165), (41, 80, 77, 22), (184, 189, 74, 35), (45, 86, 92, 28), (27, 91, 75, 46), (21, 78, 79, 47), (151, 144, 84, 37), (150, 143, 90, 42), (96, 105, 89, 19), (181, 188, 93, 14), (14, 93, 88, 20), (12, 87, 83, 26), (219, 237, 100, 98), (237, 213, 96, 100), (385, 155, 97, 218), (424, 190, 101, 238), (313, 242, 103, 105), (310, 221, 99, 106), (126, 131, 164, 162), (213, 313, 105, 96), (348, 243, 102, 124), (338, 336, 115, 116), (123, 104, 115, 124), (104, 114, 116, 115), (114, 334, 338, 116), (186, 192, 117, 61), (62, 118, 119, 66), (61, 117, 120, 68), (70, 121, 122, 72), (68, 120, 121, 70), (336, 348, 124, 115), (352, 356, 128, 129), (138, 139, 125, 128), (373, 138, 128, 356), (160, 159, 130, 127), (129, 128, 125, 126), (91, 27, 134, 142), (142, 134, 135, 141), (103, 242, 364, 133), (131, 132, 165, 164), (44, 103, 133, 132), (133, 364, 400, 166), (106, 85, 140, 137), (137, 140, 139, 138), (310, 106, 137, 372), (372, 137, 138, 373), (38, 19, 12, 26), (415, 177, 175, 409), (292, 249, 147, 145), (249, 278, 146, 147), (223, 299, 144, 151), (311, 212, 153, 143), (217, 292, 145, 152), (299, 250, 150, 144), (217, 152, 148, 239), (278, 223, 151, 146), (250, 311, 143, 150), (101, 39, 154, 155), (238, 101, 155, 385), (104, 123, 156, 64), (123, 102, 40, 156), (111, 64, 62, 112), (89, 44, 27, 87), (23, 76, 77, 13), (67, 37, 16, 63), (84, 42, 28, 92), (42, 90, 94, 28), (37, 84, 92, 16), (76, 48, 22, 77), (156, 40, 21, 118), (98, 14, 30, 177), (48, 67, 63, 22), (81, 24, 161, 78), (19, 89, 87, 12), (135, 160, 127), (126, 125, 159, 160), (140, 142, 141, 139), (24, 154, 157, 161), (64, 156, 118, 62), (53, 108, 107, 57), (49, 109, 108, 53), (17, 113, 109, 49), (182, 191, 113, 17), (15, 112, 110, 34), (32, 111, 112, 15), (40, 81, 78, 21), (99, 114, 111, 32), (221, 334, 114, 99), (43, 23, 13), (187, 193, 158, 82), (183, 193, 29, 39), (29, 79, 157), (25, 43, 13), (82, 158, 25, 80), (79, 78, 161, 157), (39, 29, 157, 154), (43, 25, 158, 31), (139, 141, 159, 125), (85, 32, 15, 91), (141, 130, 159), (135, 131, 126, 160), (85, 91, 142, 140), (162, 164, 168, 136), (166, 400, 406, 170), (164, 165, 169, 168), (395, 163, 167, 361), (129, 126, 162, 163), (352, 129, 163, 395), (171, 407, 361, 167), (168, 171, 167, 136), (170, 406, 407, 171), (169, 170, 171, 168), (165, 166, 170, 169), (163, 162, 136, 167), (73, 58, 57, 107, 72), (27, 44, 132, 134), (134, 132, 131, 135), (102, 123, 124), (149, 179, 176, 172), (177, 30, 173, 175), (30, 178, 174, 173), (153, 212, 418, 179), (14, 38, 26, 181), (219, 98, 177, 415), (18, 153, 179, 149), (98, 100, 38, 14), (14, 20, 178, 30), (20, 88, 94, 18), (94, 90, 18), (97, 180, 421, 218), (81, 180, 97, 24), (180, 102, 243, 421), (180, 81, 40, 102), (75, 34, 182, 189), (95, 31, 183, 190), (83, 46, 184, 188), (119, 47, 185, 192), (110, 66, 186, 191), (47, 79, 187, 185), (46, 75, 189, 184), (26, 83, 188, 181), (220, 95, 190, 424), (66, 119, 192, 186), (34, 110, 191, 182), (79, 29, 193, 187), (31, 158, 193, 183), (197, 198, 199, 194), (196, 201, 198, 197), (194, 199, 200, 195), (205, 202, 207, 206), (204, 205, 206, 209), (202, 203, 208, 207), (201, 196, 204, 209), (194, 195, 203, 202), (196, 197, 205, 204), (198, 201, 209, 206), (197, 194, 202, 205), (195, 200, 208, 203), (199, 198, 206, 207), (200, 199, 207, 208), (296, 293, 211, 231), (303, 309, 216, 244), (432, 289, 222, 425), (320, 251, 225, 316), (387, 317, 230, 386), (433, 321, 252, 426), (280, 277, 228, 254), (280, 284, 263, 244), (375, 301, 255, 381), (374, 307, 224, 384), (419, 414, 408, 418), (417, 412, 410, 380), (239, 220, 315, 240, 256, 379), (383, 379, 256, 229), (325, 306, 257, 323), (326, 302, 241, 319), (305, 314, 234, 258), (312, 305, 258, 246), (289, 303, 244, 222), (431, 312, 246, 427), (304, 300, 259, 233), (308, 290, 245, 215), (435, 341, 247, 428), (342, 343, 260, 227), (376, 291, 261, 378), (377, 282, 248, 382), (263, 267, 266, 262), (244, 263, 262, 222), (341, 344, 264, 247), (247, 264, 265, 254), (345, 346, 272, 268), (264, 268, 269, 265), (284, 286, 267, 263), (344, 345, 268, 264), (287, 288, 273, 272, 346), (267, 271, 270, 266), (268, 272, 273, 269), (286, 288, 271, 267), (335, 331, 279, 324), (244, 216, 277, 280), (254, 265, 284, 280), (434, 333, 275, 429), (332, 330, 281, 276), (378, 261, 282, 377), (333, 329, 283, 275), (328, 327, 287, 285), (265, 269, 286, 284), (329, 328, 285, 283), (269, 273, 288, 286), (247, 254, 296, 298), (226, 417, 380, 224), (246, 258, 303, 289), (383, 229, 291, 376), (370, 357, 353, 363), (428, 247, 298, 430), (359, 398, 399, 360), (254, 228, 293, 296), (427, 246, 289, 432), (258, 234, 309, 303), (233, 259, 290, 308), (227, 260, 295, 294), (382, 248, 301, 375), (381, 255, 307, 374), (316, 225, 306, 325), (423, 214, 312, 431), (214, 226, 305, 312), (210, 232, 300, 304), (219, 318, 320, 237), (237, 320, 316, 213), (385, 218, 317, 387), (424, 238, 321, 433), (334, 338, 336, 274), (313, 325, 323, 242), (310, 326, 319, 221), (351, 394, 397, 358), (213, 316, 325, 313), (348, 349, 322, 243), (338, 339, 337, 336), (347, 349, 337, 324), (324, 337, 339, 335), (335, 339, 338, 334), (429, 275, 341, 435), (276, 281, 343, 342), (275, 283, 344, 341), (285, 287, 346, 345), (283, 285, 345, 344), (336, 337, 349, 348), (340, 348, 243), (274, 336, 348, 340), (352, 355, 354, 356), (367, 354, 350, 368), (373, 356, 354, 367), (392, 353, 357, 391), (355, 351, 350, 354), (308, 371, 362, 233), (371, 370, 363, 362), (323, 360, 364, 242), (358, 397, 398, 359), (257, 359, 360, 323), (360, 399, 400, 364), (326, 366, 369, 302), (366, 367, 368, 369), (310, 372, 366, 326), (372, 373, 367, 366), (251, 232, 210, 225), (415, 409, 413, 416), (292, 376, 378, 249), (249, 378, 377, 278), (223, 382, 375, 299), (311, 374, 384, 212), (217, 383, 376, 292), (299, 375, 381, 250), (217, 239, 379, 383), (278, 377, 382, 223), (250, 381, 374, 311), (321, 387, 386, 252), (238, 385, 387, 321), (324, 279, 388, 347), (347, 388, 253, 322), (331, 332, 276, 279), (306, 304, 233, 257), (229, 211, 293, 291), (282, 277, 216, 248), (301, 309, 234, 255), (255, 234, 314, 307), (248, 216, 309, 301), (291, 293, 228, 261), (388, 342, 227, 253), (318, 416, 236, 214), (261, 228, 277, 282), (297, 294, 393, 230), (225, 210, 304, 306), (363, 353, 392), (351, 392, 391, 350), (369, 368, 370, 371), (230, 393, 389, 386), (279, 276, 342, 388), (266, 270, 327, 328), (262, 266, 328, 329), (222, 262, 329, 333), (425, 222, 333, 434), (215, 245, 330, 332), (241, 215, 332, 331), (253, 227, 294, 297), (319, 241, 331, 335), (221, 319, 335, 334), (256, 211, 229), (430, 298, 390, 436), (426, 252, 235, 436), (235, 389, 295), (231, 211, 256), (298, 296, 231, 390), (295, 389, 393, 294), (252, 386, 389, 235), (256, 240, 390, 231), (368, 350, 391, 370), (302, 308, 215, 241), (370, 391, 357), (363, 392, 351, 358), (302, 369, 371, 308), (394, 365, 402, 397), (399, 404, 406, 400), (397, 402, 403, 398), (395, 361, 401, 396), (355, 396, 394, 351), (352, 395, 396, 355), (405, 401, 361, 407), (402, 365, 401, 405), (404, 405, 407, 406), (403, 402, 405, 404), (398, 403, 404, 399), (396, 401, 365, 394), (288, 287, 327, 270, 271), (233, 362, 359, 257), (362, 363, 358, 359), (322, 349, 347), (380, 410, 414, 419), (416, 413, 411, 236), (236, 411, 412, 417), (384, 419, 418, 212), (214, 423, 232, 251), (219, 415, 416, 318), (224, 380, 419, 384), (318, 214, 251, 320), (214, 236, 417, 226), (226, 224, 314, 305), (314, 224, 307), (317, 218, 421, 422), (297, 230, 317, 422), (422, 421, 243, 322), (422, 322, 253, 297), (290, 432, 425, 245), (315, 433, 426, 240), (300, 431, 427, 259), (343, 435, 428, 260), (330, 434, 429, 281), (260, 428, 430, 295), (259, 427, 432, 290), (232, 423, 431, 300), (220, 424, 433, 315), (281, 429, 435, 343), (245, 425, 434, 330), (295, 430, 436, 235), (240, 426, 436, 390)])
me_headmesh.polygons.foreach_set('material_index', [1, 1, 1, 1, 1, 1, 1, 1, 1, 1, 1, 1, 1, 0, 0, 0, 0, 0, 0, 0, 0, 0, 0, 0, 0, 0, 0, 0, 0, 0, 0, 0, 0, 0, 0, 0, 0, 0, 0, 0, 0, 0, 0, 0, 0, 0, 0, 0, 0, 0, 0, 0, 0, 0, 0, 0, 0, 0, 0, 0, 0, 0, 0, 0, 0, 0, 0, 0, 0, 0, 0, 0, 0, 0, 0, 0, 0, 0, 0, 0, 0, 0, 0, 0, 0, 0, 0, 0, 0, 0, 0, 0, 0, 0, 0, 0, 0, 0, 0, 0, 0, 0, 0, 0, 0, 0, 0, 0, 0, 0, 0, 0, 0, 0, 0, 0, 0, 0, 0, 0, 0, 0, 0, 0, 0, 0, 0, 0, 0, 0, 0, 0, 0, 0, 0, 0, 0, 0, 0, 0, 0, 0, 0, 0, 0, 0, 0, 0, 0, 0, 0, 0, 0, 0, 0, 0, 0, 0, 0, 0, 0, 0, 0, 0, 0, 0, 0, 0, 0, 0, 0, 0, 0, 0, 0, 0, 0, 0, 0, 0, 0, 0, 0, 0, 0, 0, 0, 0, 0, 0, 0, 0, 0, 0, 0, 0, 0, 0, 0, 0, 0, 0, 0, 0, 0, 0, 0, 0, 0, 0, 0, 0, 0, 0, 1, 1, 1, 1, 1, 1, 1, 1, 1, 1, 1, 1, 1, 1, 0, 0, 0, 0, 0, 0, 0, 0, 0, 0, 0, 0, 0, 0, 0, 0, 0, 0, 0, 0, 0, 0, 0, 0, 0, 0, 0, 0, 0, 0, 0, 0, 0, 0, 0, 0, 0, 0, 0, 0, 0, 0, 0, 0, 0, 0, 0, 0, 0, 0, 0, 0, 0, 0, 0, 0, 0, 0, 0, 0, 0, 0, 0, 0, 0, 0, 0, 0, 0, 0, 0, 0, 0, 0, 0, 0, 0, 0, 0, 0, 0, 0, 0, 0, 0, 0, 0, 0, 0, 0, 0, 0, 0, 0, 0, 0, 0, 0, 0, 0, 0, 0, 0, 0, 0, 0, 0, 0, 0, 0, 0, 0, 0, 0, 0, 0, 0, 0, 0, 0, 0, 0, 0, 0, 0, 0, 0, 0, 0, 0, 0, 0, 0, 0, 0, 0, 0, 0, 0, 0, 0, 0, 0, 0, 0, 0, 0, 0, 0, 0, 0, 0, 0, 0, 0, 0, 0, 0, 0, 0, 0, 0, 0, 0, 0, 0, 0, 0, 0, 0, 0, 0, 0, 0, 0, 0, 0, 0, 0, 0, 0, 0, 0, 0, 0, 0, 0, 0, 0, 0, 0, 0, 0, 0, 0, 0, 0, 0, 0, 0, 0, 0, 0, 0])
_uv = me_headmesh.uv_layers.new(name='UVMap')
_uv.uv.foreach_set('vector', [0.8185, 0.3169, 0.7386, 0.3299, 0.7303, 0.2998, 0.8088, 0.2807, 0.8741, 0.3009, 0.8185, 0.3169, 0.8088, 0.2807, 0.8607, 0.2624, 0.7386, 0.3299, 0.6756, 0.336, 0.6748, 0.3082, 0.7303, 0.2998, 0.8185, 0.3169, 0.8088, 0.2807, 0.7303, 0.2998, 0.7386, 0.3299, 0.8741, 0.3009, 0.8607, 0.2624, 0.8088, 0.2807, 0.8185, 0.3169, 0.7386, 0.3299, 0.7303, 0.2998, 0.6748, 0.3082, 0.6756, 0.336, 0.7386, 0.3299, 0.7386, 0.3299, 0.6756, 0.336, 0.6756, 0.336, 0.8741, 0.3009, 0.8741, 0.3009, 0.8185, 0.3169, 0.8185, 0.3169, 0.8088, 0.2807, 0.8088, 0.2807, 0.8607, 0.2624, 0.8607, 0.2624, 0.8185, 0.3169, 0.8185, 0.3169, 0.7386, 0.3299, 0.7386, 0.3299, 0.6756, 0.336, 0.6756, 0.336, 0.6748, 0.3082, 0.6748, 0.3082, 0.7303, 0.2998, 0.7303, 0.2998, 0.8088, 0.2807, 0.8088, 0.2807, 0.6748, 0.3082, 0.6748, 0.3082, 0.7303, 0.2998, 0.7303, 0.2998, 0.4209, 0.6713, 0.4515, 0.7563, 0.4098, 0.7677, 0.34, 0.7066, 0.3236, 0.4549, 0.3575, 0.5231, 0.2585, 0.5688, 0.2342, 0.495, 0.4563, 0.3818, 0.4786, 0.4506, 0.4235, 0.4847, 0.4061, 0.405, 0.3489, 0.07074, 0.4405, 0.05143, 0.4531, 0.1224, 0.3754, 0.1391, 0.8005, 0.7688, 0.7276, 0.7276, 0.757, 0.6499, 0.8546, 0.619, 0.6601, 0.8886, 0.6255, 0.8224, 0.6728, 0.7959, 0.7162, 0.8575, 0.371, 0.5854, 0.4088, 0.6345, 0.3196, 0.6827, 0.2851, 0.627, 0.371, 0.5854, 0.3575, 0.5231, 0.3775, 0.5198, 0.3818, 0.5811, 0.07947, 0.5443, 0.06894, 0.4602, 0.1335, 0.4587, 0.143, 0.5308, 0.07508, 0.3836, 0.09911, 0.302, 0.1544, 0.3332, 0.137, 0.3992, 0.09911, 0.302, 0.04186, 0.2677, 0.04186, 0.2677, 0.09911, 0.302, 0.1957, 0.2602, 0.1544, 0.3332, 0.1544, 0.3332, 0.1957, 0.2602, 0.4807, 0.9999, 0.4774, 0.9331, 0.4723, 0.8689, 0.5783, 0.8489, 0.604, 0.9197, 0.6223, 0.9698, 0.3269, 0.8948, 0.3577, 0.8379, 0.4723, 0.8689, 0.4774, 0.9331, 0.4818, 0.05175, 0.508, 0.05182, 0.5091, 0.1302, 0.4833, 0.1241, 0.8185, 0.3169, 0.8269, 0.3546, 0.7442, 0.3638, 0.7386, 0.3299, 0.2682, 0.3508, 0.2893, 0.3847, 0.2197, 0.4256, 0.2165, 0.3967, 0.352, 0.3038, 0.3737, 0.3417, 0.2893, 0.3847, 0.2682, 0.3508, 0.4061, 0.405, 0.4235, 0.4847, 0.3575, 0.5231, 0.3236, 0.4549, 0.3984, 0.2827, 0.4219, 0.3202, 0.3737, 0.3417, 0.352, 0.3038, 0.5025, 0.2194, 0.5369, 0.2579, 0.47, 0.2988, 0.4448, 0.2615, 0.6125, 0.342, 0.6201, 0.3804, 0.5337, 0.4166, 0.5064, 0.3585, 0.5342, 0.5573, 0.5364, 0.5917, 0.4871, 0.6087, 0.4893, 0.5675, 0.6546, 0.5262, 0.6607, 0.5744, 0.5857, 0.5746, 0.5791, 0.5471, 0.2227, 0.8167, 0.1861, 0.7753, 0.2386, 0.7355, 0.2698, 0.7714, 0.1401, 0.7055, 0.1051, 0.6305, 0.1662, 0.6066, 0.1979, 0.6735, 0.3775, 0.5198, 0.4197, 0.493, 0.4195, 0.508, 0.3958, 0.5316, 0.3575, 0.5231, 0.4235, 0.4847, 0.4197, 0.493, 0.3775, 0.5198, 0.4893, 0.5675, 0.4871, 0.6087, 0.4735, 0.6019, 0.4772, 0.5723, 0.4871, 0.6087, 0.4088, 0.6345, 0.4153, 0.6158, 0.4735, 0.6019, 0.4642, 0.5676, 0.4627, 0.5894, 0.4512, 0.5751, 0.4496, 0.562, 0.4735, 0.6019, 0.4153, 0.6158, 0.4176, 0.6009, 0.4627, 0.5894, 0.3818, 0.5811, 0.3775, 0.5198, 0.3958, 0.5316, 0.3971, 0.5727, 0.4772, 0.5723, 0.4735, 0.6019, 0.4627, 0.5894, 0.4642, 0.5676, 0.4459, 0.5483, 0.4496, 0.562, 0.4512, 0.5751, 0.4224, 0.5824, 0.4147, 0.5651, 0.3958, 0.5316, 0.4195, 0.508, 0.4217, 0.5275, 0.4166, 0.5407, 0.4627, 0.5894, 0.4176, 0.6009, 0.4224, 0.5824, 0.4512, 0.5751, 0.3971, 0.5727, 0.3958, 0.5316, 0.4166, 0.5407, 0.4147, 0.5651, 0.8326, 0.4092, 0.8266, 0.4956, 0.7553, 0.4744, 0.751, 0.4141, 0.3575, 0.5231, 0.371, 0.5854, 0.2851, 0.627, 0.2585, 0.5688, 0.4088, 0.6345, 0.371, 0.5854, 0.3818, 0.5811, 0.4153, 0.6158, 0.5054, 0.4859, 0.5223, 0.5169, 0.4784, 0.5329, 0.4574, 0.5046, 0.6374, 0.4446, 0.6459, 0.4855, 0.5663, 0.5008, 0.5535, 0.4672, 0.1861, 0.7753, 0.1401, 0.7055, 0.1979, 0.6735, 0.2386, 0.7355, 0.4574, 0.5046, 0.4784, 0.5329, 0.4677, 0.5372, 0.4565, 0.5124, 0.4465, 0.5195, 0.4573, 0.5428, 0.4459, 0.5483, 0.4402, 0.5347, 0.4153, 0.6158, 0.3818, 0.5811, 0.3971, 0.5727, 0.4176, 0.6009, 0.4565, 0.5124, 0.4677, 0.5372, 0.4573, 0.5428, 0.4465, 0.5195, 0.4176, 0.6009, 0.3971, 0.5727, 0.4147, 0.5651, 0.4224, 0.5824, 0.4871, 0.6087, 0.5022, 0.6415, 0.4209, 0.6713, 0.4088, 0.6345, 0.1957, 0.2602, 0.1544, 0.3332, 0.1544, 0.3332, 0.1957, 0.2602, 0.3737, 0.3417, 0.4061, 0.405, 0.3236, 0.4549, 0.2893, 0.3847, 0.3269, 0.8948, 0.2227, 0.8167, 0.2698, 0.7714, 0.3577, 0.8379, 0.6447, 0.2298, 0.6066, 0.1999, 0.6239, 0.1895, 0.6462, 0.2114, 0.5364, 0.5917, 0.5479, 0.6275, 0.5022, 0.6415, 0.4871, 0.6087, 0.5452, 0.1277, 0.5471, 0.0521, 0.5471, 0.0521, 0.5452, 0.1277, 0.4088, 0.6345, 0.4209, 0.6713, 0.34, 0.7066, 0.3196, 0.6827, 0.4219, 0.3202, 0.4563, 0.3818, 0.4061, 0.405, 0.3737, 0.3417, 0.2893, 0.3847, 0.3236, 0.4549, 0.2342, 0.495, 0.2197, 0.4256, 0.5369, 0.2579, 0.6125, 0.342, 0.5064, 0.3585, 0.47, 0.2988, 0.6607, 0.5744, 0.6639, 0.6024, 0.5936, 0.6136, 0.5857, 0.5746, 0.1051, 0.6305, 0.07947, 0.5443, 0.143, 0.5308, 0.1662, 0.6066, 0.06894, 0.4602, 0.07508, 0.3836, 0.137, 0.3992, 0.1335, 0.4587, 0.4405, 0.05143, 0.4818, 0.05175, 0.4833, 0.1241, 0.4531, 0.1224, 0.3475, 0.2017, 0.3984, 0.2827, 0.352, 0.3038, 0.3011, 0.224, 0.3011, 0.224, 0.352, 0.3038, 0.2682, 0.3508, 0.2179, 0.2848, 0.4513, 0.1572, 0.5025, 0.2194, 0.4448, 0.2615, 0.3938, 0.1793, 0.2078, 0.08371, 0.3295, 0.02231, 0.3489, 0.07074, 0.2363, 0.1265, 0.3295, 0.02231, 0.43, 9.662e-05, 0.4405, 0.05143, 0.3489, 0.07074, 0.8396, 0.7936, 0.8005, 0.7688, 0.8546, 0.619, 0.877, 0.6072, 0.6857, 0.9355, 0.6601, 0.8886, 0.7162, 0.8575, 0.7491, 0.9011, 0.4797, 9.71e-05, 0.5096, 0.001016, 0.508, 0.05182, 0.4818, 0.05175, 0.8741, 0.3009, 0.8864, 0.3463, 0.8269, 0.3546, 0.8185, 0.3169, 0.6015, 0.1284, 0.5767, 0.1234, 0.5767, 0.1234, 0.6015, 0.1284, 0.43, 9.662e-05, 0.4797, 9.71e-05, 0.4818, 0.05175, 0.4405, 0.05143, 0.8911, 0.5118, 0.8803, 0.5554, 0.8503, 0.5564, 0.8598, 0.5125, 0.8753, 0.4458, 0.8812, 0.4608, 0.8633, 0.4615, 0.8673, 0.4477, 0.839, 0.5209, 0.8266, 0.4956, 0.8633, 0.4615, 0.8598, 0.5125, 0.8266, 0.4956, 0.8326, 0.4092, 0.8673, 0.4477, 0.8633, 0.4615, 0.8326, 0.4092, 0.895, 0.3843, 0.8753, 0.4458, 0.8673, 0.4477, 0.5223, 0.5169, 0.5342, 0.5573, 0.4893, 0.5675, 0.4784, 0.5329, 0.6459, 0.4855, 0.6546, 0.5262, 0.5791, 0.5471, 0.5663, 0.5008, 0.4784, 0.5329, 0.4893, 0.5675, 0.4772, 0.5723, 0.4677, 0.5372, 0.4573, 0.5428, 0.4642, 0.5676, 0.4496, 0.562, 0.4459, 0.5483, 0.4677, 0.5372, 0.4772, 0.5723, 0.4642, 0.5676, 0.4573, 0.5428, 0.8812, 0.4608, 0.8911, 0.5118, 0.8598, 0.5125, 0.8633, 0.4615, 0.6619, 0.03322, 0.7899, 0.1299, 0.7522, 0.1617, 0.6395, 0.07695, 0.7776, 0.2007, 0.7168, 0.23, 0.7028, 0.1949, 0.7522, 0.1617, 0.8219, 0.1759, 0.7776, 0.2007, 0.7522, 0.1617, 0.7899, 0.1299, 0.6127, 0.1589, 0.6745, 0.2032, 0.6462, 0.2114, 0.6239, 0.1895, 0.6395, 0.07695, 0.7522, 0.1617, 0.7028, 0.1949, 0.6015, 0.1284, 0.6125, 0.342, 0.5369, 0.2579, 0.549, 0.2364, 0.6193, 0.3165, 0.6193, 0.3165, 0.549, 0.2364, 0.6066, 0.1999, 0.6447, 0.2298, 0.508, 0.05182, 0.5096, 0.001016, 0.5516, 0.003622, 0.5471, 0.0521, 0.5767, 0.1234, 0.5452, 0.1277, 0.5452, 0.1277, 0.5767, 0.1234, 0.5091, 0.1302, 0.508, 0.05182, 0.5471, 0.0521, 0.5452, 0.1277, 0.5471, 0.0521, 0.5516, 0.003622, 0.5516, 0.003622, 0.5471, 0.0521, 0.8185, 0.3169, 0.7386, 0.3299, 0.7303, 0.2998, 0.8088, 0.2807, 0.8088, 0.2807, 0.7303, 0.2998, 0.7168, 0.23, 0.7776, 0.2007, 0.8741, 0.3009, 0.8185, 0.3169, 0.8088, 0.2807, 0.8607, 0.2624, 0.8607, 0.2624, 0.8088, 0.2807, 0.7776, 0.2007, 0.8219, 0.1759, 0.3754, 0.1391, 0.4531, 0.1224, 0.4522, 0.1398, 0.3846, 0.1592, 0.2078, 0.08371, 0.2363, 0.1265, 0.2363, 0.1265, 0.2078, 0.08371, 0.1741, 0.8644, 0.1324, 0.8167, 0.1861, 0.7753, 0.2227, 0.8167, 0.1324, 0.8167, 0.0814, 0.7377, 0.1401, 0.7055, 0.1861, 0.7753, 0.04367, 0.6542, 0.01395, 0.5588, 0.07947, 0.5443, 0.1051, 0.6305, 0.009114, 0.3682, 0.04186, 0.2677, 0.09911, 0.302, 0.07508, 0.3836, 0.2947, 0.956, 0.1741, 0.8644, 0.2227, 0.8167, 0.3269, 0.8948, 0.01395, 0.5588, 9.662e-05, 0.4624, 0.06894, 0.4602, 0.07947, 0.5443, 0.2947, 0.956, 0.3269, 0.8948, 0.4774, 0.9331, 0.4807, 0.9999, 0.0814, 0.7377, 0.04367, 0.6542, 0.1051, 0.6305, 0.1401, 0.7055, 9.662e-05, 0.4624, 0.009114, 0.3682, 0.07508, 0.3836, 0.06894, 0.4602, 0.7162, 0.8575, 0.6728, 0.7959, 0.7276, 0.7276, 0.8005, 0.7688, 0.7491, 0.9011, 0.7162, 0.8575, 0.8005, 0.7688, 0.8396, 0.7936, 0.8266, 0.4956, 0.839, 0.5209, 0.7568, 0.5213, 0.7553, 0.4744, 0.839, 0.5209, 0.8503, 0.5564, 0.7606, 0.5836, 0.7568, 0.5213, 0.751, 0.4141, 0.7553, 0.4744, 0.7006, 0.4799, 0.6942, 0.4293, 0.4833, 0.1241, 0.5091, 0.1302, 0.523, 0.194, 0.4929, 0.1717, 0.3577, 0.8379, 0.2698, 0.7714, 0.3049, 0.739, 0.3837, 0.8028, 0.1979, 0.6735, 0.1662, 0.6066, 0.2124, 0.5877, 0.2415, 0.6503, 0.143, 0.5308, 0.1335, 0.4587, 0.1766, 0.4421, 0.1886, 0.5129, 0.1335, 0.4587, 0.137, 0.3992, 0.1767, 0.3979, 0.1766, 0.4421, 0.1662, 0.6066, 0.143, 0.5308, 0.1886, 0.5129, 0.2124, 0.5877, 0.2698, 0.7714, 0.2386, 0.7355, 0.2791, 0.7091, 0.3049, 0.739, 0.7568, 0.5213, 0.7606, 0.5836, 0.7105, 0.58, 0.7057, 0.5238, 0.2363, 0.1265, 0.2764, 0.1869, 0.2764, 0.1869, 0.2363, 0.1265, 0.2386, 0.7355, 0.1979, 0.6735, 0.2415, 0.6503, 0.2791, 0.7091, 0.7604, 0.5969, 0.757, 0.6499, 0.7113, 0.6424, 0.7121, 0.6006, 0.4531, 0.1224, 0.4833, 0.1241, 0.4929, 0.1717, 0.4522, 0.1398, 0.5916, 0.1616, 0.6127, 0.1589, 0.6239, 0.1895, 0.6015, 0.1284, 0.7028, 0.1949, 0.6745, 0.2032, 0.6127, 0.1589, 0.7303, 0.2998, 0.6748, 0.3082, 0.6807, 0.2299, 0.7168, 0.23, 0.757, 0.6499, 0.7276, 0.7276, 0.6939, 0.6909, 0.7113, 0.6424, 0.7553, 0.4744, 0.7568, 0.5213, 0.7057, 0.5238, 0.7006, 0.4799, 0.4195, 0.508, 0.4465, 0.5195, 0.4402, 0.5347, 0.4217, 0.5275, 0.4197, 0.493, 0.4565, 0.5124, 0.4465, 0.5195, 0.4195, 0.508, 0.4235, 0.4847, 0.4574, 0.5046, 0.4565, 0.5124, 0.4197, 0.493, 0.4786, 0.4506, 0.5054, 0.4859, 0.4574, 0.5046, 0.4235, 0.4847, 0.6201, 0.3804, 0.6374, 0.4446, 0.5535, 0.4672, 0.5337, 0.4166, 0.7442, 0.3638, 0.751, 0.4141, 0.6942, 0.4293, 0.6821, 0.3721, 0.7606, 0.5836, 0.7604, 0.5969, 0.7121, 0.6006, 0.7105, 0.58, 0.8269, 0.3546, 0.8326, 0.4092, 0.751, 0.4141, 0.7442, 0.3638, 0.8864, 0.3463, 0.895, 0.3843, 0.8326, 0.4092, 0.8269, 0.3546, 0.4723, 0.8689, 0.3577, 0.8379, 0.4098, 0.7677, 0.5479, 0.6275, 0.5791, 0.7172, 0.5385, 0.7374, 0.5022, 0.6415, 0.6255, 0.8224, 0.6023, 0.7698, 0.6463, 0.7464, 0.6728, 0.7959, 0.6198, 0.6969, 0.5936, 0.6136, 0.6602, 0.6542, 0.4619, 0.8126, 0.4723, 0.8689, 0.4098, 0.7677, 0.5022, 0.6415, 0.5385, 0.7374, 0.4515, 0.7563, 0.4209, 0.6713, 0.5936, 0.6136, 0.6639, 0.6024, 0.6678, 0.6311, 0.6602, 0.6542, 0.6728, 0.7959, 0.6463, 0.7464, 0.6939, 0.6909, 0.7276, 0.7276, 0.4723, 0.8689, 0.4619, 0.8126, 0.5584, 0.7932, 0.5783, 0.8489, 0.7168, 0.23, 0.6807, 0.2299, 0.6745, 0.2032, 0.7028, 0.1949, 0.7386, 0.3299, 0.7442, 0.3638, 0.6821, 0.3721, 0.6756, 0.336, 0.6447, 0.2298, 0.6462, 0.2114, 0.6745, 0.2032, 0.5916, 0.1616, 0.5767, 0.1234, 0.6015, 0.1284, 0.6127, 0.1589, 0.7386, 0.3299, 0.6756, 0.336, 0.6748, 0.3082, 0.7303, 0.2998, 0.6015, 0.1284, 0.5767, 0.1234, 0.5767, 0.1234, 0.6015, 0.1284, 0.5471, 0.0521, 0.5516, 0.003622, 0.5516, 0.003622, 0.5471, 0.0521, 0.5767, 0.1234, 0.5452, 0.1277, 0.5452, 0.1277, 0.5767, 0.1234, 0.6619, 0.03322, 0.6395, 0.07695, 0.6395, 0.07695, 0.6619, 0.03322, 0.6395, 0.07695, 0.6015, 0.1284, 0.6015, 0.1284, 0.6395, 0.07695, 0.6619, 0.03322, 0.6395, 0.07695, 0.6395, 0.07695, 0.6619, 0.03322, 0.6111, 0.06297, 0.6263, 0.01781, 0.6619, 0.03322, 0.6395, 0.07695, 0.5767, 0.1234, 0.6111, 0.06297, 0.6395, 0.07695, 0.6015, 0.1284, 0.5471, 0.0521, 0.5516, 0.003622, 0.6263, 0.01781, 0.6111, 0.06297, 0.5452, 0.1277, 0.5471, 0.0521, 0.6111, 0.06297, 0.5767, 0.1234, 0.5452, 0.1277, 0.5471, 0.0521, 0.5471, 0.0521, 0.5452, 0.1277, 0.6395, 0.07695, 0.6015, 0.1284, 0.6015, 0.1284, 0.6395, 0.07695, 0.4166, 0.5407, 0.4217, 0.5275, 0.4402, 0.5347, 0.4459, 0.5483, 0.4147, 0.5651, 0.523, 0.194, 0.5091, 0.1302, 0.5452, 0.1277, 0.5471, 0.1821, 0.5471, 0.1821, 0.5452, 0.1277, 0.5767, 0.1234, 0.5916, 0.1616, 0.8503, 0.5564, 0.839, 0.5209, 0.8598, 0.5125, 0.1544, 0.3332, 0.09911, 0.302, 0.09911, 0.302, 0.1544, 0.3332, 0.2363, 0.1265, 0.2764, 0.1869, 0.2764, 0.1869, 0.2363, 0.1265, 0.2764, 0.1869, 0.1957, 0.2602, 0.1957, 0.2602, 0.2764, 0.1869, 0.09911, 0.302, 0.04186, 0.2677, 0.04186, 0.2677, 0.09911, 0.302, 0.2764, 0.1869, 0.3754, 0.1391, 0.3846, 0.1592, 0.3305, 0.173, 0.2078, 0.08371, 0.2363, 0.1265, 0.2363, 0.1265, 0.2078, 0.08371, 0.1544, 0.3332, 0.09911, 0.302, 0.09911, 0.302, 0.1544, 0.3332, 0.2363, 0.1265, 0.3489, 0.07074, 0.3754, 0.1391, 0.2764, 0.1869, 0.2764, 0.1869, 0.1957, 0.2602, 0.1957, 0.2602, 0.2764, 0.1869, 0.2682, 0.3508, 0.2165, 0.3967, 0.1869, 0.3185, 0.1957, 0.2602, 0.137, 0.3992, 0.1544, 0.3332, 0.1774, 0.4005, 0.8546, 0.619, 0.8516, 0.5748, 0.8765, 0.5735, 0.877, 0.6072, 0.7604, 0.5969, 0.8516, 0.5748, 0.8546, 0.619, 0.757, 0.6499, 0.8503, 0.5564, 0.8803, 0.5554, 0.8765, 0.5735, 0.8516, 0.5748, 0.8516, 0.5748, 0.7604, 0.5969, 0.7606, 0.5836, 0.8503, 0.5564, 0.5064, 0.3585, 0.5337, 0.4166, 0.4786, 0.4506, 0.4563, 0.3818, 0.604, 0.9197, 0.5783, 0.8489, 0.6255, 0.8224, 0.6601, 0.8886, 0.4448, 0.2615, 0.47, 0.2988, 0.4219, 0.3202, 0.3984, 0.2827, 0.5791, 0.5471, 0.5857, 0.5746, 0.5364, 0.5917, 0.5342, 0.5573, 0.5535, 0.4672, 0.5663, 0.5008, 0.5223, 0.5169, 0.5054, 0.4859, 0.5857, 0.5746, 0.5936, 0.6136, 0.5479, 0.6275, 0.5364, 0.5917, 0.47, 0.2988, 0.5064, 0.3585, 0.4563, 0.3818, 0.4219, 0.3202, 0.3938, 0.1793, 0.4448, 0.2615, 0.3984, 0.2827, 0.3475, 0.2017, 0.6223, 0.9698, 0.604, 0.9197, 0.6601, 0.8886, 0.6857, 0.9355, 0.5663, 0.5008, 0.5791, 0.5471, 0.5342, 0.5573, 0.5223, 0.5169, 0.5337, 0.4166, 0.5535, 0.4672, 0.5054, 0.4859, 0.4786, 0.4506, 0.5936, 0.6136, 0.6198, 0.6969, 0.5791, 0.7172, 0.5479, 0.6275, 0.5783, 0.8489, 0.5584, 0.7932, 0.6023, 0.7698, 0.6255, 0.8224, 0.8185, 0.3169, 0.8088, 0.2807, 0.7303, 0.2998, 0.7386, 0.3299, 0.8741, 0.3009, 0.8607, 0.2624, 0.8088, 0.2807, 0.8185, 0.3169, 0.7386, 0.3299, 0.7303, 0.2998, 0.6748, 0.3082, 0.6756, 0.336, 0.8185, 0.3169, 0.7386, 0.3299, 0.7303, 0.2998, 0.8088, 0.2807, 0.8741, 0.3009, 0.8185, 0.3169, 0.8088, 0.2807, 0.8607, 0.2624, 0.7386, 0.3299, 0.6756, 0.336, 0.6748, 0.3082, 0.7303, 0.2998, 0.8607, 0.2624, 0.8741, 0.3009, 0.8741, 0.3009, 0.8607, 0.2624, 0.7386, 0.3299, 0.6756, 0.336, 0.6756, 0.336, 0.7386, 0.3299, 0.8741, 0.3009, 0.8185, 0.3169, 0.8185, 0.3169, 0.8741, 0.3009, 0.8088, 0.2807, 0.8607, 0.2624, 0.8607, 0.2624, 0.8088, 0.2807, 0.8185, 0.3169, 0.7386, 0.3299, 0.7386, 0.3299, 0.8185, 0.3169, 0.6756, 0.336, 0.6748, 0.3082, 0.6748, 0.3082, 0.6756, 0.336, 0.7303, 0.2998, 0.8088, 0.2807, 0.8088, 0.2807, 0.7303, 0.2998, 0.6748, 0.3082, 0.7303, 0.2998, 0.7303, 0.2998, 0.6748, 0.3082, 0.4209, 0.6713, 0.34, 0.7066, 0.4098, 0.7677, 0.4515, 0.7563, 0.3236, 0.4549, 0.2342, 0.495, 0.2585, 0.5688, 0.3575, 0.5231, 0.4563, 0.3818, 0.4061, 0.405, 0.4235, 0.4847, 0.4786, 0.4506, 0.3489, 0.07074, 0.3754, 0.1391, 0.4531, 0.1224, 0.4405, 0.05143, 0.8005, 0.7688, 0.8546, 0.619, 0.757, 0.6499, 0.7276, 0.7276, 0.6601, 0.8886, 0.7162, 0.8575, 0.6728, 0.7959, 0.6255, 0.8224, 0.371, 0.5854, 0.2851, 0.627, 0.3196, 0.6827, 0.4088, 0.6345, 0.371, 0.5854, 0.3818, 0.5811, 0.3775, 0.5198, 0.3575, 0.5231, 0.07947, 0.5443, 0.143, 0.5308, 0.1335, 0.4587, 0.06894, 0.4602, 0.07508, 0.3836, 0.137, 0.3992, 0.1544, 0.3332, 0.09911, 0.302, 0.09911, 0.302, 0.09911, 0.302, 0.04186, 0.2677, 0.04186, 0.2677, 0.1957, 0.2602, 0.1957, 0.2602, 0.1544, 0.3332, 0.1544, 0.3332, 0.4807, 0.9999, 0.6223, 0.9698, 0.604, 0.9197, 0.5783, 0.8489, 0.4723, 0.8689, 0.4774, 0.9331, 0.3269, 0.8948, 0.4774, 0.9331, 0.4723, 0.8689, 0.3577, 0.8379, 0.4818, 0.05175, 0.4833, 0.1241, 0.5091, 0.1302, 0.508, 0.05182, 0.8185, 0.3169, 0.7386, 0.3299, 0.7442, 0.3638, 0.8269, 0.3546, 0.2682, 0.3508, 0.2165, 0.3967, 0.2197, 0.4256, 0.2893, 0.3847, 0.352, 0.3038, 0.2682, 0.3508, 0.2893, 0.3847, 0.3737, 0.3417, 0.4061, 0.405, 0.3236, 0.4549, 0.3575, 0.5231, 0.4235, 0.4847, 0.3984, 0.2827, 0.352, 0.3038, 0.3737, 0.3417, 0.4219, 0.3202, 0.5025, 0.2194, 0.4448, 0.2615, 0.47, 0.2988, 0.5369, 0.2579, 0.6125, 0.342, 0.5064, 0.3585, 0.5337, 0.4166, 0.6201, 0.3804, 0.5342, 0.5573, 0.4893, 0.5675, 0.4871, 0.6087, 0.5364, 0.5917, 0.6546, 0.5262, 0.5791, 0.5471, 0.5857, 0.5746, 0.6607, 0.5744, 0.2227, 0.8167, 0.2698, 0.7714, 0.2386, 0.7355, 0.1861, 0.7753, 0.1401, 0.7055, 0.1979, 0.6735, 0.1662, 0.6066, 0.1051, 0.6305, 0.3775, 0.5198, 0.3958, 0.5316, 0.4195, 0.508, 0.4197, 0.493, 0.3575, 0.5231, 0.3775, 0.5198, 0.4197, 0.493, 0.4235, 0.4847, 0.4893, 0.5675, 0.4772, 0.5723, 0.4735, 0.6019, 0.4871, 0.6087, 0.4871, 0.6087, 0.4735, 0.6019, 0.4153, 0.6158, 0.4088, 0.6345, 0.4642, 0.5676, 0.4496, 0.562, 0.4512, 0.5751, 0.4627, 0.5894, 0.4735, 0.6019, 0.4627, 0.5894, 0.4176, 0.6009, 0.4153, 0.6158, 0.3818, 0.5811, 0.3971, 0.5727, 0.3958, 0.5316, 0.3775, 0.5198, 0.4772, 0.5723, 0.4642, 0.5676, 0.4627, 0.5894, 0.4735, 0.6019, 0.4459, 0.5483, 0.4147, 0.5651, 0.4224, 0.5824, 0.4512, 0.5751, 0.4496, 0.562, 0.3958, 0.5316, 0.4166, 0.5407, 0.4217, 0.5275, 0.4195, 0.508, 0.4627, 0.5894, 0.4512, 0.5751, 0.4224, 0.5824, 0.4176, 0.6009, 0.3971, 0.5727, 0.4147, 0.5651, 0.4166, 0.5407, 0.3958, 0.5316, 0.8326, 0.4092, 0.751, 0.4141, 0.7553, 0.4744, 0.8266, 0.4956, 0.3575, 0.5231, 0.2585, 0.5688, 0.2851, 0.627, 0.371, 0.5854, 0.4088, 0.6345, 0.4153, 0.6158, 0.3818, 0.5811, 0.371, 0.5854, 0.5054, 0.4859, 0.4574, 0.5046, 0.4784, 0.5329, 0.5223, 0.5169, 0.6374, 0.4446, 0.5535, 0.4672, 0.5663, 0.5008, 0.6459, 0.4855, 0.1861, 0.7753, 0.2386, 0.7355, 0.1979, 0.6735, 0.1401, 0.7055, 0.4574, 0.5046, 0.4565, 0.5124, 0.4677, 0.5372, 0.4784, 0.5329, 0.4465, 0.5195, 0.4402, 0.5347, 0.4459, 0.5483, 0.4573, 0.5428, 0.4153, 0.6158, 0.4176, 0.6009, 0.3971, 0.5727, 0.3818, 0.5811, 0.4565, 0.5124, 0.4465, 0.5195, 0.4573, 0.5428, 0.4677, 0.5372, 0.4176, 0.6009, 0.4224, 0.5824, 0.4147, 0.5651, 0.3971, 0.5727, 0.4871, 0.6087, 0.4088, 0.6345, 0.4209, 0.6713, 0.5022, 0.6415, 0.1957, 0.2602, 0.1957, 0.2602, 0.1544, 0.3332, 0.1544, 0.3332, 0.3737, 0.3417, 0.2893, 0.3847, 0.3236, 0.4549, 0.4061, 0.405, 0.3269, 0.8948, 0.3577, 0.8379, 0.2698, 0.7714, 0.2227, 0.8167, 0.6447, 0.2298, 0.6462, 0.2114, 0.6239, 0.1895, 0.6066, 0.1999, 0.5364, 0.5917, 0.4871, 0.6087, 0.5022, 0.6415, 0.5479, 0.6275, 0.5452, 0.1277, 0.5452, 0.1277, 0.5471, 0.0521, 0.5471, 0.0521, 0.4088, 0.6345, 0.3196, 0.6827, 0.34, 0.7066, 0.4209, 0.6713, 0.4219, 0.3202, 0.3737, 0.3417, 0.4061, 0.405, 0.4563, 0.3818, 0.2893, 0.3847, 0.2197, 0.4256, 0.2342, 0.495, 0.3236, 0.4549, 0.5369, 0.2579, 0.47, 0.2988, 0.5064, 0.3585, 0.6125, 0.342, 0.6607, 0.5744, 0.5857, 0.5746, 0.5936, 0.6136, 0.6639, 0.6024, 0.1051, 0.6305, 0.1662, 0.6066, 0.143, 0.5308, 0.07947, 0.5443, 0.06894, 0.4602, 0.1335, 0.4587, 0.137, 0.3992, 0.07508, 0.3836, 0.4405, 0.05143, 0.4531, 0.1224, 0.4833, 0.1241, 0.4818, 0.05175, 0.3475, 0.2017, 0.3011, 0.224, 0.352, 0.3038, 0.3984, 0.2827, 0.3011, 0.224, 0.2179, 0.2848, 0.2682, 0.3508, 0.352, 0.3038, 0.4513, 0.1572, 0.3938, 0.1793, 0.4448, 0.2615, 0.5025, 0.2194, 0.2078, 0.08371, 0.2363, 0.1265, 0.3489, 0.07074, 0.3295, 0.02231, 0.3295, 0.02231, 0.3489, 0.07074, 0.4405, 0.05143, 0.43, 9.662e-05, 0.8396, 0.7936, 0.877, 0.6072, 0.8546, 0.619, 0.8005, 0.7688, 0.6857, 0.9355, 0.7491, 0.9011, 0.7162, 0.8575, 0.6601, 0.8886, 0.895, 0.3843, 0.8753, 0.4458, 0.8812, 0.4608, 0.9338, 0.451, 0.4797, 9.71e-05, 0.4818, 0.05175, 0.508, 0.05182, 0.5096, 0.001016, 0.8741, 0.3009, 0.8185, 0.3169, 0.8269, 0.3546, 0.8864, 0.3463, 0.6015, 0.1284, 0.6015, 0.1284, 0.5767, 0.1234, 0.5767, 0.1234, 0.43, 9.662e-05, 0.4405, 0.05143, 0.4818, 0.05175, 0.4797, 9.71e-05, 0.8911, 0.5118, 0.8598, 0.5125, 0.8503, 0.5564, 0.8803, 0.5554, 0.8753, 0.4458, 0.8673, 0.4477, 0.8633, 0.4615, 0.8812, 0.4608, 0.839, 0.5209, 0.8598, 0.5125, 0.8633, 0.4615, 0.8266, 0.4956, 0.8266, 0.4956, 0.8633, 0.4615, 0.8673, 0.4477, 0.8326, 0.4092, 0.8326, 0.4092, 0.8673, 0.4477, 0.8753, 0.4458, 0.895, 0.3843, 0.5223, 0.5169, 0.4784, 0.5329, 0.4893, 0.5675, 0.5342, 0.5573, 0.6459, 0.4855, 0.5663, 0.5008, 0.5791, 0.5471, 0.6546, 0.5262, 0.4784, 0.5329, 0.4677, 0.5372, 0.4772, 0.5723, 0.4893, 0.5675, 0.4573, 0.5428, 0.4459, 0.5483, 0.4496, 0.562, 0.4642, 0.5676, 0.4677, 0.5372, 0.4573, 0.5428, 0.4642, 0.5676, 0.4772, 0.5723, 0.8812, 0.4608, 0.8633, 0.4615, 0.8598, 0.5125, 0.8911, 0.5118, 0.9162, 0.5207, 0.8911, 0.5118, 0.8803, 0.5554, 0.9338, 0.451, 0.8812, 0.4608, 0.8911, 0.5118, 0.9162, 0.5207, 0.6619, 0.03322, 0.6395, 0.07695, 0.7522, 0.1617, 0.7899, 0.1299, 0.7776, 0.2007, 0.7522, 0.1617, 0.7028, 0.1949, 0.7168, 0.23, 0.8219, 0.1759, 0.7899, 0.1299, 0.7522, 0.1617, 0.7776, 0.2007, 0.6127, 0.1589, 0.6239, 0.1895, 0.6462, 0.2114, 0.6745, 0.2032, 0.6395, 0.07695, 0.6015, 0.1284, 0.7028, 0.1949, 0.7522, 0.1617, 0.6125, 0.342, 0.6193, 0.3165, 0.549, 0.2364, 0.5369, 0.2579, 0.6193, 0.3165, 0.6447, 0.2298, 0.6066, 0.1999, 0.549, 0.2364, 0.508, 0.05182, 0.5471, 0.0521, 0.5516, 0.003622, 0.5096, 0.001016, 0.5767, 0.1234, 0.5767, 0.1234, 0.5452, 0.1277, 0.5452, 0.1277, 0.5091, 0.1302, 0.5452, 0.1277, 0.5471, 0.0521, 0.508, 0.05182, 0.5471, 0.0521, 0.5471, 0.0521, 0.5516, 0.003622, 0.5516, 0.003622, 0.8185, 0.3169, 0.8088, 0.2807, 0.7303, 0.2998, 0.7386, 0.3299, 0.8088, 0.2807, 0.7776, 0.2007, 0.7168, 0.23, 0.7303, 0.2998, 0.8741, 0.3009, 0.8607, 0.2624, 0.8088, 0.2807, 0.8185, 0.3169, 0.8607, 0.2624, 0.8219, 0.1759, 0.7776, 0.2007, 0.8088, 0.2807, 0.3754, 0.1391, 0.3846, 0.1592, 0.4522, 0.1398, 0.4531, 0.1224, 0.2078, 0.08371, 0.2078, 0.08371, 0.2363, 0.1265, 0.2363, 0.1265, 0.1741, 0.8644, 0.2227, 0.8167, 0.1861, 0.7753, 0.1324, 0.8167, 0.1324, 0.8167, 0.1861, 0.7753, 0.1401, 0.7055, 0.0814, 0.7377, 0.04367, 0.6542, 0.1051, 0.6305, 0.07947, 0.5443, 0.01395, 0.5588, 0.009114, 0.3682, 0.07508, 0.3836, 0.09911, 0.302, 0.04186, 0.2677, 0.2947, 0.956, 0.3269, 0.8948, 0.2227, 0.8167, 0.1741, 0.8644, 0.01395, 0.5588, 0.07947, 0.5443, 0.06894, 0.4602, 9.662e-05, 0.4624, 0.2947, 0.956, 0.4807, 0.9999, 0.4774, 0.9331, 0.3269, 0.8948, 0.0814, 0.7377, 0.1401, 0.7055, 0.1051, 0.6305, 0.04367, 0.6542, 9.662e-05, 0.4624, 0.06894, 0.4602, 0.07508, 0.3836, 0.009114, 0.3682, 0.7162, 0.8575, 0.8005, 0.7688, 0.7276, 0.7276, 0.6728, 0.7959, 0.7491, 0.9011, 0.8396, 0.7936, 0.8005, 0.7688, 0.7162, 0.8575, 0.8266, 0.4956, 0.7553, 0.4744, 0.7568, 0.5213, 0.839, 0.5209, 0.839, 0.5209, 0.7568, 0.5213, 0.7606, 0.5836, 0.8503, 0.5564, 0.751, 0.4141, 0.6942, 0.4293, 0.7006, 0.4799, 0.7553, 0.4744, 0.4833, 0.1241, 0.4929, 0.1717, 0.523, 0.194, 0.5091, 0.1302, 0.3577, 0.8379, 0.3837, 0.8028, 0.3049, 0.739, 0.2698, 0.7714, 0.1979, 0.6735, 0.2415, 0.6503, 0.2124, 0.5877, 0.1662, 0.6066, 0.143, 0.5308, 0.1886, 0.5129, 0.1766, 0.4421, 0.1335, 0.4587, 0.1335, 0.4587, 0.1766, 0.4421, 0.1767, 0.3979, 0.137, 0.3992, 0.1662, 0.6066, 0.2124, 0.5877, 0.1886, 0.5129, 0.143, 0.5308, 0.2698, 0.7714, 0.3049, 0.739, 0.2791, 0.7091, 0.2386, 0.7355, 0.7568, 0.5213, 0.7057, 0.5238, 0.7105, 0.58, 0.7606, 0.5836, 0.2363, 0.1265, 0.2363, 0.1265, 0.2764, 0.1869, 0.2764, 0.1869, 0.2386, 0.7355, 0.2791, 0.7091, 0.2415, 0.6503, 0.1979, 0.6735, 0.7604, 0.5969, 0.7121, 0.6006, 0.7113, 0.6424, 0.757, 0.6499, 0.4531, 0.1224, 0.4522, 0.1398, 0.4929, 0.1717, 0.4833, 0.1241, 0.5916, 0.1616, 0.6239, 0.1895, 0.6127, 0.1589, 0.6015, 0.1284, 0.6127, 0.1589, 0.6745, 0.2032, 0.7028, 0.1949, 0.7303, 0.2998, 0.7168, 0.23, 0.6807, 0.2299, 0.6748, 0.3082, 0.757, 0.6499, 0.7113, 0.6424, 0.6939, 0.6909, 0.7276, 0.7276, 0.7553, 0.4744, 0.7006, 0.4799, 0.7057, 0.5238, 0.7568, 0.5213, 0.4195, 0.508, 0.4217, 0.5275, 0.4402, 0.5347, 0.4465, 0.5195, 0.4197, 0.493, 0.4195, 0.508, 0.4465, 0.5195, 0.4565, 0.5124, 0.4235, 0.4847, 0.4197, 0.493, 0.4565, 0.5124, 0.4574, 0.5046, 0.4786, 0.4506, 0.4235, 0.4847, 0.4574, 0.5046, 0.5054, 0.4859, 0.6201, 0.3804, 0.5337, 0.4166, 0.5535, 0.4672, 0.6374, 0.4446, 0.7442, 0.3638, 0.6821, 0.3721, 0.6942, 0.4293, 0.751, 0.4141, 0.7606, 0.5836, 0.7105, 0.58, 0.7121, 0.6006, 0.7604, 0.5969, 0.8269, 0.3546, 0.7442, 0.3638, 0.751, 0.4141, 0.8326, 0.4092, 0.8864, 0.3463, 0.8269, 0.3546, 0.8326, 0.4092, 0.895, 0.3843, 0.4723, 0.8689, 0.4098, 0.7677, 0.3577, 0.8379, 0.5479, 0.6275, 0.5022, 0.6415, 0.5385, 0.7374, 0.5791, 0.7172, 0.6255, 0.8224, 0.6728, 0.7959, 0.6463, 0.7464, 0.6023, 0.7698, 0.6198, 0.6969, 0.6602, 0.6542, 0.5936, 0.6136, 0.4619, 0.8126, 0.4098, 0.7677, 0.4723, 0.8689, 0.5022, 0.6415, 0.4209, 0.6713, 0.4515, 0.7563, 0.5385, 0.7374, 0.5936, 0.6136, 0.6602, 0.6542, 0.6678, 0.6311, 0.6639, 0.6024, 0.6728, 0.7959, 0.7276, 0.7276, 0.6939, 0.6909, 0.6463, 0.7464, 0.4723, 0.8689, 0.5783, 0.8489, 0.5584, 0.7932, 0.4619, 0.8126, 0.7168, 0.23, 0.7028, 0.1949, 0.6745, 0.2032, 0.6807, 0.2299, 0.7386, 0.3299, 0.6756, 0.336, 0.6821, 0.3721, 0.7442, 0.3638, 0.6447, 0.2298, 0.6745, 0.2032, 0.6462, 0.2114, 0.5916, 0.1616, 0.6127, 0.1589, 0.6015, 0.1284, 0.5767, 0.1234, 0.7386, 0.3299, 0.7303, 0.2998, 0.6748, 0.3082, 0.6756, 0.336, 0.6015, 0.1284, 0.6015, 0.1284, 0.5767, 0.1234, 0.5767, 0.1234, 0.5471, 0.0521, 0.5471, 0.0521, 0.5516, 0.003622, 0.5516, 0.003622, 0.5767, 0.1234, 0.5767, 0.1234, 0.5452, 0.1277, 0.5452, 0.1277, 0.6619, 0.03322, 0.6619, 0.03322, 0.6395, 0.07695, 0.6395, 0.07695, 0.6395, 0.07695, 0.6395, 0.07695, 0.6015, 0.1284, 0.6015, 0.1284, 0.6619, 0.03322, 0.6619, 0.03322, 0.6395, 0.07695, 0.6395, 0.07695, 0.6111, 0.06297, 0.6395, 0.07695, 0.6619, 0.03322, 0.6263, 0.01781, 0.5767, 0.1234, 0.6015, 0.1284, 0.6395, 0.07695, 0.6111, 0.06297, 0.5471, 0.0521, 0.6111, 0.06297, 0.6263, 0.01781, 0.5516, 0.003622, 0.5452, 0.1277, 0.5767, 0.1234, 0.6111, 0.06297, 0.5471, 0.0521, 0.5452, 0.1277, 0.5452, 0.1277, 0.5471, 0.0521, 0.5471, 0.0521, 0.6395, 0.07695, 0.6395, 0.07695, 0.6015, 0.1284, 0.6015, 0.1284, 0.4166, 0.5407, 0.4147, 0.5651, 0.4459, 0.5483, 0.4402, 0.5347, 0.4217, 0.5275, 0.523, 0.194, 0.5471, 0.1821, 0.5452, 0.1277, 0.5091, 0.1302, 0.5471, 0.1821, 0.5916, 0.1616, 0.5767, 0.1234, 0.5452, 0.1277, 0.8503, 0.5564, 0.8598, 0.5125, 0.839, 0.5209, 0.1544, 0.3332, 0.1544, 0.3332, 0.09911, 0.302, 0.09911, 0.302, 0.2363, 0.1265, 0.2363, 0.1265, 0.2764, 0.1869, 0.2764, 0.1869, 0.2764, 0.1869, 0.2764, 0.1869, 0.1957, 0.2602, 0.1957, 0.2602, 0.09911, 0.302, 0.09911, 0.302, 0.04186, 0.2677, 0.04186, 0.2677, 0.2764, 0.1869, 0.3305, 0.173, 0.3846, 0.1592, 0.3754, 0.1391, 0.2078, 0.08371, 0.2078, 0.08371, 0.2363, 0.1265, 0.2363, 0.1265, 0.1544, 0.3332, 0.1544, 0.3332, 0.09911, 0.302, 0.09911, 0.302, 0.2363, 0.1265, 0.2764, 0.1869, 0.3754, 0.1391, 0.3489, 0.07074, 0.2764, 0.1869, 0.2764, 0.1869, 0.1957, 0.2602, 0.1957, 0.2602, 0.2682, 0.3508, 0.1957, 0.2602, 0.1869, 0.3185, 0.2165, 0.3967, 0.137, 0.3992, 0.1774, 0.4005, 0.1544, 0.3332, 0.8546, 0.619, 0.877, 0.6072, 0.8765, 0.5735, 0.8516, 0.5748, 0.7604, 0.5969, 0.757, 0.6499, 0.8546, 0.619, 0.8516, 0.5748, 0.8503, 0.5564, 0.8516, 0.5748, 0.8765, 0.5735, 0.8803, 0.5554, 0.8516, 0.5748, 0.8503, 0.5564, 0.7606, 0.5836, 0.7604, 0.5969, 0.5064, 0.3585, 0.4563, 0.3818, 0.4786, 0.4506, 0.5337, 0.4166, 0.604, 0.9197, 0.6601, 0.8886, 0.6255, 0.8224, 0.5783, 0.8489, 0.4448, 0.2615, 0.3984, 0.2827, 0.4219, 0.3202, 0.47, 0.2988, 0.5791, 0.5471, 0.5342, 0.5573, 0.5364, 0.5917, 0.5857, 0.5746, 0.5535, 0.4672, 0.5054, 0.4859, 0.5223, 0.5169, 0.5663, 0.5008, 0.5857, 0.5746, 0.5364, 0.5917, 0.5479, 0.6275, 0.5936, 0.6136, 0.47, 0.2988, 0.4219, 0.3202, 0.4563, 0.3818, 0.5064, 0.3585, 0.3938, 0.1793, 0.3475, 0.2017, 0.3984, 0.2827, 0.4448, 0.2615, 0.6223, 0.9698, 0.6857, 0.9355, 0.6601, 0.8886, 0.604, 0.9197, 0.5663, 0.5008, 0.5223, 0.5169, 0.5342, 0.5573, 0.5791, 0.5471, 0.5337, 0.4166, 0.4786, 0.4506, 0.5054, 0.4859, 0.5535, 0.4672, 0.5936, 0.6136, 0.5479, 0.6275, 0.5791, 0.7172, 0.6198, 0.6969, 0.5783, 0.8489, 0.6255, 0.8224, 0.6023, 0.7698, 0.5584, 0.7932])
me_headmesh.materials.append(mat_bradfacemat)
me_headmesh.materials.append(mat_bradteethmat)
me_headmesh.use_remesh_preserve_volume = False
me_headmesh.use_remesh_preserve_attributes = False
me_headmesh.use_mirror_x = True
me_headmesh.update()
me_glassesmesh_001 = bpy.data.meshes.new('GlassesMesh.001')
me_glassesmesh_001.from_pydata([(-99.08, 13.72, -2.864), (-57.84, 9.505, 4.79), (-99.51, 11.88, -45.22), (-57.84, 7.142, -52.18), (-12.1, 10.4, -8.165), (-24.62, 8.732, -40.69), (-102.1, 1.558, -3.514), (-59.45, 0.5736, 0.6367), (-100.5, -0.165, -43.27), (-59.45, -1.563, -50.88), (-17.03, 0.4683, -9.307), (-28.83, -1.164, -41.29), (-101.4, 12.7, -24.82), (-103.9, 0.5987, -23.99), (-59.19, -0.5801, -23.86), (-22.52, -0.4554, -23.49), (-18.05, 8.753, -23.32), (-58.47, 8.879, -23.28), (-58.59, 0.9604, -54.1), (-105.4, 4.516, -45.97), (-106.1, 6.457, -1.1), (-11.44, 3.244, -6.833), (-23.93, 1.425, -42.92), (-107.8, 5.377, -24.49), (-16.43, 0.7903, -23.37), (-59.15, -2.652, -53.29), (-107.8, -0.2506, -24.15), (-104.1, -1.085, -45.0), (-106.3, 0.7981, -1.517), (-59.15, -0.316, 3.022), (-13.0, -0.4312, -7.535), (-25.69, -2.216, -42.81), (-18.72, -1.441, -23.42), (0.0, 10.83, -5.797), (0.0, 0.0, -5.167), (-99.09, 13.51, 1.063), (-57.84, 9.296, 8.718), (-10.36, 10.19, -1.311), (-106.1, 6.249, 2.828), (-58.6, 3.185, 8.47), (-9.705, 3.036, 0.02105), (-106.3, 0.5897, 2.41), (-59.16, -0.5244, 6.95), (-11.26, -0.6388, -0.6813), (0.0, 10.66, -1.085), (0.0, 3.508, -1.097), (0.0, -0.1691, -1.731), (-108.0, 5.994, -1.079), (-111.4, 1.32, -1.538), (-108.2, 5.849, 2.846), (-111.6, 1.175, 2.388), (-111.5, 7.22, -1.127), (-117.4, 6.23, -1.739), (-111.9, 7.317, 2.788), (-117.8, 6.327, 2.176), (-122.5, 163.5, -0.9953), (-128.1, 162.7, -1.342), (-122.9, 165.2, 2.55), (-128.5, 164.4, 2.203), (-118.1, 101.6, 5.448), (-123.7, 100.6, 4.836), (-123.3, 100.5, 0.9212), (-117.7, 101.5, 1.533), (-124.0, 175.8, -6.599), (-129.6, 175.0, -6.275), (-124.4, 179.5, -5.337), (-130.0, 178.7, -5.014), (-126.0, 181.8, -24.71), (-127.3, 181.0, -24.38), (-122.1, 185.5, -23.44), (-127.7, 184.7, -23.12), (-39.26, 6.89, -48.63), (-33.43, 9.068, 1.694), (-39.9, -1.739, -48.15), (-35.55, 0.3043, -1.191), (-37.33, -0.8282, -23.2), (-36.39, 7.839, -22.81), (-39.3, 1.034, -50.88), (-40.55, -2.884, -50.39), (-35.36, -0.6591, 1.079), (-33.99, 8.843, 6.531), (-34.01, 3.105, 7.116), (-35.22, -0.8843, 5.916), (-88.98, -0.2521, 6.059), (-88.68, 5.097, 6.951), (-83.64, 11.56, 5.843), (-87.61, -2.246, -51.7), (-87.79, -1.114, -49.49), (-88.82, 0.9079, -0.4495), (-83.93, 9.584, -51.41), (-83.64, 11.78, 1.59), (-88.98, -0.02646, 1.807), (-88.26, 3.026, -52.69), (-85.5, 10.83, -24.84), (-89.91, -0.2246, -24.62), (-90.24, 1.075, -230.0)], [], [(26, 27, 8, 13), (86, 25, 9, 87), (94, 88, 6, 13), (75, 74, 7, 14), (91, 28, 6, 88), (79, 29, 7, 74), (78, 31, 11, 73), (28, 26, 13, 6), (87, 94, 13, 8), (73, 75, 14, 9), (32, 15, 11, 31), (21, 24, 16, 4), (72, 76, 17, 1), (76, 71, 3, 17), (93, 89, 2, 12), (90, 93, 12, 0), (12, 2, 19, 23), (89, 3, 18, 92), (90, 85, 36, 1), (34, 46, 43, 30), (71, 5, 22, 77), (0, 12, 23, 20), (16, 24, 22, 5), (30, 32, 24, 21), (72, 80, 37, 4), (77, 22, 31, 78), (79, 82, 42, 29), (24, 32, 31, 22), (23, 19, 27, 26), (10, 15, 32, 30), (92, 18, 25, 86), (20, 23, 26, 28), (91, 83, 41, 28), (28, 41, 50, 48), (85, 35, 38, 84), (80, 36, 39, 81), (81, 39, 42, 82), (84, 38, 41, 83), (43, 46, 45, 40), (40, 45, 44, 37), (4, 37, 44, 33), (20, 38, 35, 0), (47, 48, 52, 51), (41, 38, 49, 50), (38, 20, 47, 49), (20, 28, 48, 47), (60, 59, 57, 58), (49, 47, 51, 53), (48, 50, 54, 52), (50, 49, 53, 54), (56, 58, 66, 64), (62, 61, 56, 55), (59, 62, 55, 57), (61, 60, 58, 56), (54, 53, 59, 60), (51, 52, 61, 62), (53, 51, 62, 59), (52, 54, 60, 61), (65, 63, 67, 69), (58, 57, 65, 66), (55, 56, 64, 63), (57, 55, 63, 65), (68, 70, 69, 67), (64, 66, 70, 68), (66, 65, 69, 70), (63, 64, 68, 67), (15, 10, 74, 75), (30, 79, 74, 10), (25, 78, 73, 9), (11, 15, 75, 73), (4, 16, 76, 72), (16, 5, 71, 76), (3, 71, 77, 18), (1, 36, 80, 72), (18, 77, 78, 25), (30, 43, 82, 79), (37, 80, 81, 40), (40, 81, 82, 43), (9, 14, 94, 87), (17, 3, 89, 93), (19, 92, 86, 27), (36, 85, 84, 39), (1, 17, 93, 90), (29, 91, 88, 7), (29, 42, 83, 91), (27, 86, 87, 8), (39, 84, 83, 42), (14, 7, 88, 94), (2, 89, 92, 19), (0, 35, 85, 90)])
_uv = me_glassesmesh_001.uv_layers.new(name='UVMap')
_uv.uv.foreach_set('vector', [0.8299, 0.6255, 0.8297, 0.5052, 0.8354, 0.5065, 0.8355, 0.6259, 0.9853, 0.1461, 0.9904, 0.2923, 0.9844, 0.292, 0.9794, 0.147, 0.5474, 0.1565, 0.3796, 0.1621, 0.3836, 0.0001197, 0.5387, 0.0, 0.5559, 0.4268, 0.392, 0.4478, 0.3757, 0.3241, 0.5561, 0.3131, 0.9924, 0.163, 0.9943, 0.0, 1.0, 0.002091, 0.9982, 0.1638, 0.9923, 0.4508, 0.9904, 0.3259, 0.9964, 0.3256, 0.9982, 0.4498, 0.9855, 0.39, 0.9806, 0.4876, 0.9746, 0.4859, 0.9795, 0.389, 0.8302, 0.7789, 0.8299, 0.6255, 0.8355, 0.6259, 0.8359, 0.7781, 0.6915, 0.1582, 0.5474, 0.1565, 0.5387, 0.0, 0.663, 0.01349, 0.6938, 0.4002, 0.5559, 0.4268, 0.5561, 0.3131, 0.7199, 0.303, 0.8284, 0.6212, 0.8227, 0.6213, 0.824, 0.5061, 0.8297, 0.5052, 0.5665, 0.8487, 0.5571, 0.6932, 0.6061, 0.694, 0.6109, 0.8416, 0.04108, 0.1742, 0.2085, 0.1882, 0.2137, 0.3025, 0.02423, 0.2981, 0.2085, 0.1882, 0.3408, 0.2038, 0.3757, 0.2992, 0.2137, 0.3025, 0.2177, 0.4451, 0.3594, 0.438, 0.3431, 0.5769, 0.2216, 0.5876, 0.04699, 0.4455, 0.2177, 0.4451, 0.2216, 0.5876, 0.06976, 0.5928, 0.6131, 0.6994, 0.6142, 0.5781, 0.6862, 0.5714, 0.6853, 0.6993, 0.9083, 0.1702, 0.8898, 0.3081, 0.8453, 0.3047, 0.8513, 0.1523, 0.04699, 0.4455, 0.02276, 0.4453, 0.0, 0.2979, 0.02423, 0.2981, 0.9744, 0.6316, 0.9443, 0.6321, 0.9482, 0.5761, 0.9724, 0.5757, 0.8918, 0.4043, 0.8939, 0.5004, 0.8497, 0.5052, 0.8475, 0.4049, 0.6109, 0.8512, 0.6131, 0.6994, 0.6853, 0.6993, 0.6833, 0.8599, 0.6061, 0.694, 0.5571, 0.6932, 0.5651, 0.5729, 0.6096, 0.5877, 0.5439, 0.8423, 0.5433, 0.6906, 0.5571, 0.6932, 0.5665, 0.8487, 0.04108, 0.1742, 0.01685, 0.174, 0.0337, 0.05016, 0.05793, 0.05035, 0.8475, 0.4049, 0.8497, 0.5052, 0.827, 0.4957, 0.8249, 0.3989, 0.9617, 0.4507, 0.9375, 0.4511, 0.9268, 0.3261, 0.951, 0.3257, 0.5571, 0.6932, 0.5433, 0.6906, 0.5425, 0.5714, 0.5651, 0.5729, 0.6853, 0.6993, 0.6862, 0.5714, 0.7199, 0.5768, 0.7199, 0.7007, 0.8236, 0.7707, 0.8227, 0.6213, 0.8284, 0.6212, 0.8293, 0.7718, 0.8513, 0.1523, 0.8453, 0.3047, 0.8227, 0.3021, 0.8227, 0.1552, 0.6833, 0.8599, 0.6853, 0.6993, 0.7199, 0.7007, 0.718, 0.8566, 0.9625, 0.1629, 0.9383, 0.1632, 0.9497, 0.0003483, 0.974, 0.0, 0.974, 0.0, 0.9497, 0.0003483, 0.9497, 0.0003483, 0.974, 0.0, 0.737, 0.1856, 0.7199, 0.03795, 0.7877, 8.783e-05, 0.7931, 0.1649, 0.7542, 0.4563, 0.754, 0.3332, 0.7986, 0.3297, 0.7981, 0.4572, 0.7981, 0.4572, 0.7986, 0.3297, 0.8223, 0.3264, 0.8215, 0.4509, 0.7931, 0.1649, 0.7877, 8.783e-05, 0.8227, 0.0, 0.8225, 0.1632, 0.8207, 0.5754, 0.8166, 0.6315, 0.7936, 0.6313, 0.7976, 0.5848, 0.7976, 0.5848, 0.7936, 0.6313, 0.7503, 0.63, 0.7544, 0.5795, 0.05793, 0.05035, 0.0337, 0.05016, 0.02922, 0.0, 0.05929, 0.0002315, 0.6833, 0.8599, 0.6851, 0.8841, 0.6128, 0.8754, 0.6109, 0.8512, 0.6833, 0.8599, 0.718, 0.8566, 0.718, 0.8566, 0.6833, 0.8599, 0.8227, 0.0, 0.7877, 8.783e-05, 0.7877, 8.783e-05, 0.8227, 0.0, 0.6851, 0.8841, 0.6833, 0.8599, 0.6833, 0.8599, 0.6851, 0.8841, 0.6833, 0.8599, 0.718, 0.8566, 0.718, 0.8566, 0.6833, 0.8599, 0.8227, 0.0, 0.7877, 8.783e-05, 0.7877, 8.783e-05, 0.8227, 0.0, 0.6851, 0.8841, 0.6833, 0.8599, 0.6833, 0.8599, 0.6851, 0.8841, 0.974, 0.0, 0.9497, 0.0003483, 0.9497, 0.0003483, 0.974, 0.0, 0.8227, 0.0, 0.7877, 8.783e-05, 0.7877, 8.783e-05, 0.8227, 0.0, 0.974, 0.0, 0.9497, 0.0003483, 0.9497, 0.0003483, 0.974, 0.0, 0.6833, 0.8599, 0.718, 0.8566, 0.718, 0.8566, 0.6833, 0.8599, 0.6851, 0.8841, 0.6833, 0.8599, 0.6833, 0.8599, 0.6851, 0.8841, 0.974, 0.0, 0.9497, 0.0003483, 0.9497, 0.0003483, 0.974, 0.0, 0.8227, 0.0, 0.7877, 8.783e-05, 0.7877, 8.783e-05, 0.8227, 0.0, 0.6833, 0.8599, 0.718, 0.8566, 0.718, 0.8566, 0.6833, 0.8599, 0.6851, 0.8841, 0.6833, 0.8599, 0.6833, 0.8599, 0.6851, 0.8841, 0.974, 0.0, 0.9497, 0.0003483, 0.9497, 0.0003483, 0.974, 0.0, 0.6851, 0.8841, 0.6833, 0.8599, 0.6833, 0.8599, 0.6851, 0.8841, 0.8227, 0.0, 0.7877, 8.783e-05, 0.7877, 8.783e-05, 0.8227, 0.0, 0.6833, 0.8599, 0.718, 0.8566, 0.718, 0.8566, 0.6833, 0.8599, 0.6851, 0.8841, 0.6833, 0.8599, 0.6833, 0.8599, 0.6851, 0.8841, 0.718, 0.8566, 0.7198, 0.8808, 0.6851, 0.8841, 0.6833, 0.8599, 0.974, 0.0, 0.9497, 0.0003483, 0.9497, 0.0003483, 0.974, 0.0, 0.8227, 0.0, 0.7877, 8.783e-05, 0.7877, 8.783e-05, 0.8227, 0.0, 0.6833, 0.8599, 0.718, 0.8566, 0.718, 0.8566, 0.6833, 0.8599, 0.5556, 0.5405, 0.4084, 0.5714, 0.392, 0.4478, 0.5559, 0.4268, 0.9941, 0.5757, 0.9923, 0.4508, 0.9982, 0.4498, 1.0, 0.574, 0.9904, 0.2923, 0.9855, 0.39, 0.9795, 0.389, 0.9844, 0.292, 0.6676, 0.4974, 0.5556, 0.5405, 0.5559, 0.4268, 0.6938, 0.4002, 0.05793, 0.05035, 0.2034, 0.07379, 0.2085, 0.1882, 0.04108, 0.1742, 0.2034, 0.07379, 0.3059, 0.1084, 0.3408, 0.2038, 0.2085, 0.1882, 0.8898, 0.3081, 0.8918, 0.4043, 0.8475, 0.4049, 0.8453, 0.3047, 0.02423, 0.2981, 0.0, 0.2979, 0.01685, 0.174, 0.04108, 0.1742, 0.8453, 0.3047, 0.8475, 0.4049, 0.8249, 0.3989, 0.8227, 0.3021, 0.9724, 0.5757, 0.9482, 0.5761, 0.9375, 0.4511, 0.9617, 0.4507, 0.7544, 0.5795, 0.7542, 0.4563, 0.7981, 0.4572, 0.7976, 0.5848, 0.7976, 0.5848, 0.7981, 0.4572, 0.8215, 0.4509, 0.8207, 0.5754, 0.7199, 0.303, 0.5561, 0.3131, 0.5474, 0.1565, 0.6915, 0.1582, 0.2137, 0.3025, 0.3757, 0.2992, 0.3594, 0.438, 0.2177, 0.4451, 0.8573, 0.0, 0.8513, 0.1523, 0.8227, 0.1552, 0.8227, 0.008278, 0.754, 0.3332, 0.737, 0.1856, 0.7931, 0.1649, 0.7986, 0.3297, 0.02423, 0.2981, 0.2137, 0.3025, 0.2177, 0.4451, 0.04699, 0.4455, 0.9904, 0.3259, 0.9924, 0.163, 0.9982, 0.1638, 0.9964, 0.3256, 0.951, 0.3257, 0.9268, 0.3261, 0.9383, 0.1632, 0.9625, 0.1629, 0.9801, 0.0, 0.9853, 0.1461, 0.9794, 0.147, 0.9744, 0.001924, 0.7986, 0.3297, 0.7931, 0.1649, 0.8225, 0.1632, 0.8223, 0.3264, 0.5561, 0.3131, 0.3757, 0.3241, 0.3796, 0.1621, 0.5474, 0.1565, 0.9268, 0.0322, 0.9083, 0.1702, 0.8513, 0.1523, 0.8573, 0.0, 0.06976, 0.5928, 0.04553, 0.5926, 0.02276, 0.4453, 0.04699, 0.4455])
me_glassesmesh_001.materials.append(mat_glassesmat)
me_glassesmesh_001.use_remesh_preserve_volume = False
me_glassesmesh_001.use_remesh_preserve_attributes = False
me_glassesmesh_001.use_mirror_vertex_groups = False
me_glassesmesh_001.update()

# ---- objects
ob_hair = bpy.data.objects.new('Hair', me_hairmesh)
ob_head = bpy.data.objects.new('Head', me_headmesh)
ob_lamp = bpy.data.objects.new('Lamp', light_lamp)
ob_camera = bpy.data.objects.new('Camera', cam_camera)
ob_glasses = bpy.data.objects.new('Glasses', me_glassesmesh_001)

# ---- transforms, parenting, visibility, modifiers, constraints
ob_hair.location = (0.3857, 426.9, 18.21)
ob_hair.scale = (100.0, 100.0, 100.0)
ob_hair.lock_rotations_4d = False
ob_hair.empty_display_type = 'ARROWS'
ob_hair.lineart.crease_threshold = 0.0
ob_head.location = (0.3857, 426.9, 1.459)
ob_head.scale = (100.0, 100.0, 100.0)
ob_head.lock_rotations_4d = False
ob_head.empty_display_type = 'ARROWS'
ob_head.lineart.crease_threshold = 0.0
ob_head.use_mesh_mirror_x = True
ob_lamp.location = (-593.5, -400.3, 321.3)
ob_lamp.rotation_euler = (0.6503, 0.05522, 1.866)
ob_lamp.scale = (100.0, 100.0, 100.0)
ob_lamp.lock_rotations_4d = False
ob_lamp.empty_display_type = 'ARROWS'
ob_lamp.color = (0.0, 0.0, 0.0, 0.0)
ob_lamp.lineart.crease_threshold = 0.0
ob_camera.location = (-81.24, -362.3, 288.8)
ob_camera.rotation_euler = (1.433, 7.81e-06, -0.1169)
ob_camera.scale = (100.0, 100.0, 100.0)
ob_camera.lock_rotations_4d = False
ob_camera.empty_display_type = 'ARROWS'
ob_camera.color = (0.0, 0.0, 0.0, 0.0)
ob_camera.display_type = 'WIRE'
ob_camera.lineart.crease_threshold = 0.0
ob_glasses.location = (-0.5766, 307.2, 228.5)
ob_glasses.rotation_euler = (0.0, 0.0, -0.0004863)
ob_glasses.lock_rotations_4d = False
ob_glasses.empty_display_type = 'ARROWS'
ob_glasses.display_type = 'WIRE'
ob_glasses.lineart.crease_threshold = 0.0
_vg = ob_glasses.vertex_groups.new(name='Glass')
_vg = ob_glasses.vertex_groups.new(name='Frame')
_m = ob_glasses.modifiers.new('Mirror', 'MIRROR')
_m.use_clip = True

# ---- collection membership
col_collection_1.objects.link(ob_hair)
col_collection_1.objects.link(ob_head)
col_collection_1.objects.link(ob_lamp)
col_collection_1.objects.link(ob_camera)
col_collection_1.objects.link(ob_glasses)

# ---- scene / render settings (as saved in the file)
scene.camera = ob_camera
scene.frame_start = 1; scene.frame_end = 250; scene.frame_set(1)
scene.render.engine = 'BLENDER_EEVEE_NEXT'
scene.render.image_settings.color_mode = 'RGB'
scene.render.image_settings.compression = 90
scene.render.resolution_percentage = 50
scene.render.dither_intensity = 0.0
scene.render.bake_margin = 2
scene.cycles.use_denoising = False
scene.cycles.samples = 10
scene.cycles.sampling_pattern = 'TABULATED_SOBOL'
scene.cycles.light_sampling_threshold = 0.0
scene.cycles.use_adaptive_sampling = False
scene.cycles.use_light_tree = False
scene.cycles.blur_glossy = 0.0
scene.cycles.volume_bounces = 1
scene.cycles.pixel_filter_type = 'GAUSSIAN'
scene.cycles.sample_clamp_indirect = 0.0
scene.view_settings.view_transform = 'Standard'
bpy.context.view_layer.update()
